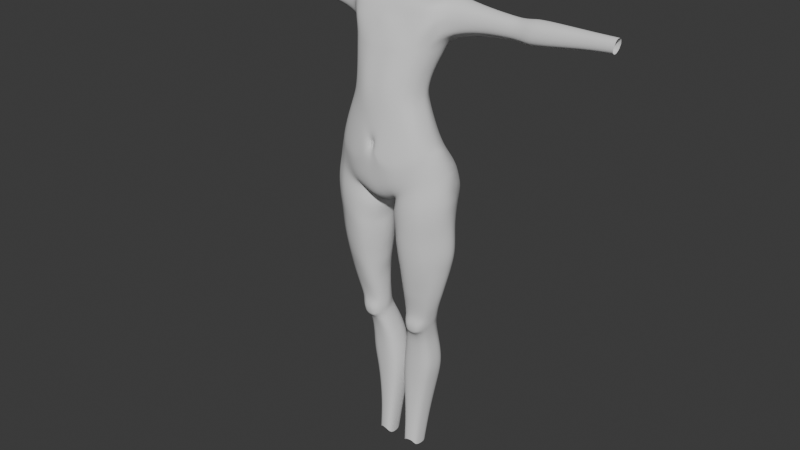 # Source: StylizedCharaBlendAlong22.blend  (saved by Blender 5.0.118; exported with 4.5.12 LTS)
import bpy
from mathutils import Matrix  # noqa: F401  (used for matrix-valued properties, if any)

bpy.ops.wm.read_factory_settings(use_empty=True)
scene = bpy.context.scene
scene.name = 'Scene'

# ---- collections
col_reference_images = bpy.data.collections.new('Reference images'); scene.collection.children.link(col_reference_images)
col_mesh = bpy.data.collections.new('Mesh'); scene.collection.children.link(col_mesh)

# ---- world
world_world = bpy.data.worlds.new('World'); scene.world = world_world
world_world.use_nodes = True; world_world.node_tree.nodes.clear()
_N = world_world.node_tree.nodes; _L = world_world.node_tree.links
n0 = _N.new('ShaderNodeOutputWorld'); n0.name = 'World Output'; n0.location = (200, 100)
n1 = _N.new('ShaderNodeBackground'); n1.name = 'Background'; n1.location = (-200, 100)
n1.inputs[0].default_value = (0.05088, 0.05088, 0.05088, 1.0)
_L.new(n1.outputs[0], n0.inputs[0])
n0.is_active_output = True
world_world.color = (0.05088, 0.05088, 0.05088)
world_world.sun_shadow_jitter_overblur = 0.0

# ---- meshes
me_cylinder = bpy.data.meshes.new('Cylinder')
me_cylinder.from_pydata([(3.505e-07, 0.6486, -1.5), (-1.174e-08, 0.7866, 1.124), (0.5234, 0.7797, 1.157), (0.7527, 0.6677, 1.218), (1.152, 0.502, -1.3), (1.036, 0.4866, 1.337), (1.328, -0.01377, -1.07), (1.116, 0.2911, 1.437), (1.216, -0.3473, -1.17), (1.058, 0.07476, 1.493), (0.9233, -0.6022, -1.389), (0.7438, -0.322, 1.296), (0.5135, -0.7313, -1.714), (0.5376, -0.4267, 1.297), (2.253e-08, -0.7658, -1.884), (-2.633e-13, -0.4945, 1.288), (-4.816e-07, 0.4617, -0.4658), (0.5191, 0.4121, -0.4094), (0.7744, 0.2547, -0.3688), (0.9322, 0.01215, -0.3372), (0.9847, -0.1694, -0.3307), (0.9272, -0.4661, -0.4242), (0.7791, -0.6147, -0.5061), (0.5383, -0.7376, -0.6016), (-3.275e-10, -0.8241, -0.8921), (1.608e-07, 0.5738, 0.5819), (0.418, 0.5094, 0.5983), (0.6102, 0.3875, 0.6682), (0.7814, 0.1625, 0.7053), (0.8334, -0.002108, 0.7021), (0.7812, -0.249, 0.6832), (0.6046, -0.4995, 0.6598), (0.4521, -0.5988, 0.6318), (3.04e-17, -0.6897, 0.6003), (0.4666, 0.3315, -0.0007493), (0.6661, 0.2081, 0.03722), (0.7744, 0.01983, 0.09757), (0.8325, -0.1352, 0.09741), (0.7747, -0.421, 0.04343), (0.6569, -0.5861, -0.04943), (0.475, -0.6935, -0.1323), (0.0, -0.7933, -0.1982), (3.917e-07, 0.3882, -0.07757), (-2.72e-07, 0.4151, 0.2052), (0.4113, 0.3516, 0.2429), (0.5823, 0.2359, 0.2967), (0.7214, 0.05888, 0.3404), (0.7941, -0.08712, 0.3383), (0.722, -0.3769, 0.2918), (0.5826, -0.5689, 0.2411), (0.4386, -0.6737, 0.1975), (0.0, -0.7747, 0.1602), (0.4771, 0.71, -1.089), (0.7482, 0.6113, -1.031), (1.027, 0.4106, -1.032), (1.253, -0.05646, -0.7511), (1.109, -0.3854, -0.8969), (0.9008, -0.6165, -1.064), (0.5729, -0.7834, -1.242), (-7.027e-09, -0.8113, -1.375), (-4.56e-07, 0.6704, -1.193), (1.267e-07, 0.104, -2.098), (0.1704, 0.01836, -2.009), (-5.873e-08, -0.3917, -2.074), (0.3025, -0.4012, -1.919), (-2.292e-07, 0.4359, -1.774), (0.09573, 0.2778, -2.065), (0.571, 0.5976, -3.116), (0.9482, 0.7061, -3.041), (1.286, 0.3315, -3.052), (1.485, 0.06875, -3.086), (1.29, -0.2711, -3.087), (0.9665, -0.5233, -3.126), (0.4901, -0.6268, -3.18), (0.1962, 0.05281, -3.203), (0.2283, -0.285, -3.201), (0.3186, 0.3466, -3.172), (0.5856, 0.5819, -2.724), (0.3355, 0.3481, -2.777), (1.24, 0.3422, -2.581), (0.9252, 0.7956, -2.646), (0.1332, 0.02159, -2.817), (0.2179, -0.3415, -2.803), (0.4802, -0.6776, -2.778), (0.9434, -0.5788, -2.664), (1.309, -0.2977, -2.588), (1.471, 0.04381, -2.542), (0.5454, 0.4636, -3.979), (0.8929, 0.5701, -4.004), (1.148, 0.2054, -3.935), (1.244, 0.02348, -3.925), (1.126, -0.2075, -3.948), (0.892, -0.3487, -3.971), (0.5068, -0.4577, -4.0), (0.3147, 0.009673, -3.967), (0.321, -0.2408, -3.969), (0.3695, 0.2265, -3.998), (0.2712, 0.3947, -2.413), (0.8566, 0.7047, -2.335), (0.1609, -0.4331, -2.275), (0.9369, -0.6509, -1.982), (1.312, -0.3897, -1.874), (1.491, -0.05464, -1.805), (0.5398, 0.643, -2.423), (1.181, 0.5569, -2.122), (0.1632, -0.01889, -2.337), (0.5107, -0.6941, -2.135), (0.4925, 0.3774, -4.465), (0.1096, 0.3137, -2.221), (0.2436, -0.3167, -2.111), (0.9111, -0.6124, -1.628), (1.273, -0.3393, -1.46), (1.427, 0.01104, -1.446), (1.231, 0.5689, -1.735), (0.07538, 0.01757, -2.133), (0.4619, -0.6759, -1.849), (0.8276, 0.3967, -4.437), (1.008, 0.1745, -4.474), (1.056, 0.03898, -4.482), (0.9742, -0.163, -4.471), (0.7987, -0.2629, -4.452), (0.5025, -0.3142, -4.448), (0.3073, 0.01381, -4.459), (0.3332, -0.1971, -4.453), (0.3459, 0.1863, -4.464), (0.006699, 0.7386, -1.635), (0.2506, 0.8334, 1.135), (0.2767, -0.7525, -1.811), (0.2892, -0.4841, 1.325), (0.2964, -0.8073, -0.6779), (0.1849, 0.451, -0.4065), (0.2469, -0.7203, 0.4976), (0.1482, 0.5685, 0.5628), (0.1354, 0.3725, 0.02672), (0.2344, -0.7679, -0.2497), (0.1007, 0.387, 0.2627), (0.2444, -0.7519, 0.156), (0.2075, 0.7471, -1.173), (0.2667, -0.8323, -1.222), (0.1064, 0.08608, -2.037), (0.1894, -0.336, -2.101), (0.01949, 0.4628, -1.969), (0.5815, 0.589, -2.531), (1.231, 0.4068, -2.342), (0.1818, -0.01429, -2.631), (0.5244, -0.6787, -2.524), (0.3191, 0.3467, -2.596), (0.9067, 0.7424, -2.464), (0.2385, -0.3946, -2.621), (0.9423, -0.6206, -2.396), (1.315, -0.3522, -2.328), (1.463, 0.003815, -2.261), (0.4565, 0.3824, -4.774), (0.79, 0.4263, -4.765), (0.9365, 0.1858, -4.812), (0.9358, 0.07288, -4.807), (0.873, -0.1317, -4.77), (0.729, -0.2363, -4.688), (0.5081, -0.2628, -4.684), (0.2981, 0.0227, -4.805), (0.3527, -0.1691, -4.765), (0.3295, 0.1753, -4.816), (0.4469, 0.4078, -4.92), (0.7641, 0.4657, -4.949), (0.8905, 0.1917, -4.943), (0.8916, 0.08242, -4.943), (0.8583, -0.09114, -4.95), (0.6802, -0.2639, -4.826), (0.7854, -0.218, -4.882), (0.3047, 0.03009, -4.932), (0.3311, -0.1238, -4.946), (0.3431, 0.1796, -4.934), (0.4406, 0.4647, -5.054), (0.7427, 0.4308, -5.067), (0.8709, 0.2282, -5.046), (0.8683, 0.1203, -5.053), (0.8069, -0.06842, -5.119), (0.6556, -0.1288, -5.227), (0.4447, -0.1588, -5.222), (0.3165, 0.09047, -5.043), (0.339, -0.09352, -5.115), (0.3549, 0.2389, -5.04), (0.381, 0.5866, -5.347), (0.6851, 0.5527, -5.357), (0.815, 0.3686, -5.37), (0.8145, 0.2418, -5.372), (0.7833, 0.03223, -5.382), (0.6449, -0.05375, -5.412), (0.3622, -0.1035, -5.403), (0.2315, 0.2193, -5.364), (0.2422, 0.007643, -5.376), (0.2674, 0.3822, -5.365), (0.2554, 0.7306, -6.817), (0.5417, 0.7127, -6.809), (0.7058, 0.5553, -6.75), (0.7397, 0.3801, -6.746), (0.6857, 0.1379, -6.733), (0.5228, 0.02545, -6.782), (0.2298, -0.01279, -6.791), (0.06706, 0.3455, -6.783), (0.07772, 0.09979, -6.763), (0.1001, 0.5598, -6.779), (0.8164, 0.5258, -5.89), (0.6357, 0.7026, -5.907), (0.1038, 0.3047, -5.898), (0.1234, 0.07835, -5.894), (0.2824, -0.03843, -5.908), (0.6163, 0.002757, -5.91), (0.8377, 0.3308, -5.89), (0.3098, 0.7224, -5.905), (0.1467, 0.531, -5.894), (0.7954, 0.1069, -5.892), (0.2801, 0.5887, -7.589), (0.4816, 0.5723, -7.589), (0.5848, 0.4333, -7.598), (0.5973, 0.3006, -7.595), (0.5657, 0.1063, -7.585), (0.464, 0.01068, -7.571), (0.2588, -0.02348, -7.572), (0.1572, 0.2705, -7.611), (0.1656, 0.06938, -7.593), (0.1819, 0.4399, -7.604), (0.3014, 0.4468, -8.215), (0.4565, 0.4352, -8.216), (0.5537, 0.3036, -8.34), (0.5606, 0.1813, -8.336), (0.5376, 0.01767, -8.33), (0.4399, -0.04684, -8.204), (0.2829, -0.0729, -8.202), (0.1864, 0.1562, -8.347), (0.1947, -0.01697, -8.332), (0.2089, 0.309, -8.342), (0.8193, 0.5599, -6.263), (0.06831, 0.3324, -6.289), (0.2519, -0.02583, -6.279), (0.8416, 0.3636, -6.26), (0.2791, 0.7567, -6.293), (0.7996, 0.1223, -6.255), (0.616, 0.7383, -6.287), (0.07984, 0.0893, -6.276), (0.597, 0.01289, -6.273), (0.1041, 0.5644, -6.283), (0.5259, -0.2797, -4.823), (0.4152, -0.2438, -4.879), (0.7945, -0.1899, -4.989), (0.3885, -0.2112, -4.989), (0.7527, -0.1828, -5.099), (0.6419, -0.2039, -5.163), (0.4956, -0.2193, -5.161), (0.4073, -0.1989, -5.1), (0.6469, -0.2823, -4.928), (0.7176, -0.2588, -4.95), (0.5392, -0.2925, -4.925), (0.4708, -0.2762, -4.944), (0.717, -0.2479, -5.018), (0.4586, -0.2623, -5.016), (0.7029, -0.2374, -5.09), (0.629, -0.2521, -5.11), (0.5241, -0.2613, -5.108), (0.4597, -0.2485, -5.089), (0.6335, -0.2739, -5.023), (0.5342, -0.2821, -5.021), (0.5662, 0.4833, -3.73), (0.9243, 0.6337, -3.709), (0.3617, 0.267, -3.739), (0.2549, 0.02669, -3.707), (0.9327, -0.4002, -3.728), (1.202, -0.2146, -3.676), (1.209, 0.2494, -3.663), (0.2881, -0.2509, -3.721), (0.5216, -0.5194, -3.779), (1.314, 0.04327, -3.662), (0.5727, 0.524, -3.467), (0.2491, 0.04526, -3.456), (1.248, -0.2274, -3.435), (0.2603, -0.2597, -3.481), (0.9571, -0.4549, -3.474), (0.3455, 0.3123, -3.492), (0.9435, 0.6522, -3.447), (1.248, 0.299, -3.418), (0.5188, -0.5713, -3.516), (1.369, 0.06387, -3.427), (0.8681, 0.5119, -4.166), (0.5271, 0.4245, -4.183), (0.3646, 0.2087, -4.174), (0.3208, 0.00849, -4.158), (0.8571, -0.3128, -4.191), (1.055, -0.1982, -4.167), (1.097, 0.1884, -4.153), (0.3296, -0.2263, -4.161), (0.509, -0.4043, -4.199), (1.173, 0.02261, -4.183), (0.6518, 0.6429, -5.637), (0.1743, 0.05224, -5.646), (0.6298, -0.0163, -5.653), (0.1973, 0.4706, -5.642), (0.8121, 0.4616, -5.644), (0.1568, 0.2722, -5.643), (0.3125, -0.06607, -5.645), (0.8242, 0.296, -5.645), (0.3393, 0.6692, -5.63), (0.7857, 0.07734, -5.649), (1.737e-09, -0.8424, -1.064), (0.0, -0.7989, -0.4607), (0.117, -0.8304, -0.6994), (0.1078, -0.8631, -0.9136), (0.09728, -0.8079, -0.5452), (0.0, -0.7808, -0.5886), (0.05255, -0.7832, -0.7107), (0.04844, -0.8053, -0.7919), (0.04755, -0.773, -0.6422), (4.425e-11, -0.8028, -0.8221), (0.0, -0.7698, -0.6375), (0.03337, -0.7697, -0.7172), (0.03161, -0.7874, -0.7749), (0.03204, -0.7645, -0.6597), (-3.815e-12, -0.7855, -0.7714), (1.577e-13, -0.7706, -0.6849), (0.03314, -0.7655, -0.7157), (0.03842, -0.7783, -0.7765), (0.03447, -0.7605, -0.6586), (1.341, 0.2475, -1.973), (1.285, 0.3033, -1.554), (1.24, 0.2585, -1.2), (0.7802, 0.8685, -1.541), (0.4332, 0.8922, -1.466), (0.6218, 0.8594, -1.422), (0.7705, 0.8127, -1.401), (0.2207, 0.8394, -2.188), (0.6567, 0.9264, -2.122), (0.4321, 0.9093, -2.183), (0.8229, 0.8961, -2.047), (0.09567, 0.7428, -2.094), (0.8183, 0.9066, -1.903), (0.03073, 0.819, -1.714), (0.2521, 0.9088, -1.525), (0.02967, 0.7055, -1.983), (0.4136, 0.9593, -1.642), (0.6021, 0.9382, -1.592), (0.2385, 0.918, -2.026), (0.6256, 0.965, -1.959), (0.4209, 0.9628, -2.009), (0.09622, 0.845, -2.01), (0.1072, 0.9185, -1.71), (0.2405, 0.9581, -1.683), (0.08175, 0.5575, -2.164), (0.1217, 0.8846, -1.595), (0.1105, 0.8288, -1.442), (0.4573, 0.8043, -1.287), (0.6808, 0.7562, -1.247), (0.8875, 0.7034, -1.266), (0.2405, 0.8381, -1.358), (0.9525, 0.7316, -1.444), (1.012, 0.7807, -1.853), (0.9645, 0.7899, -2.086), (0.2222, 0.6697, -2.308), (0.4712, 0.7985, -2.33), (0.7449, 0.8398, -2.25), (0.1067, 0.913, -1.869), (5.067e-07, 0.5949, -0.9378), (0.4884, 0.6084, -0.9047), (0.7705, 0.4573, -0.8218), (1.001, 0.2418, -0.822), (1.127, -0.087, -0.6804), (1.095, -0.4008, -0.84), (0.8784, -0.6233, -0.916), (0.5765, -0.7849, -1.023), (0.1688, 0.6848, -1.079), (0.2861, -0.8498, -1.081), (0.04707, -0.7982, -0.7794), (0.1124, -0.8571, -0.8535), (0.02505, -0.7793, -0.7713), (0.01853, -0.7744, -0.7719), (0.6057, 0.9782, -1.78), (0.4135, 0.9893, -1.829), (0.2461, 0.9707, -1.859), (0.7924, 0.9152, -1.725), (0.9806, 0.7724, -1.646), (0.01823, 0.7621, -1.856), (-0.007381, 0.6319, -1.823), (1.2, 0.5109, -1.503), (1.39, 0.06508, -1.261), (1.118, 0.8062, 1.865), (1.136, 0.6651, 2.077), (1.163, 0.4499, 2.183), (1.149, 0.2158, 2.112), (1.154, 0.1428, 2.047), (1.106, 0.04696, 1.702), (4.955e-12, -0.36, 1.673), (1.782e-09, -0.0647, 2.067), (-9.83e-09, 0.1373, 2.263), (-1.065e-08, 0.8147, 2.389), (-1.969e-10, 0.8655, 2.13), (-1.33e-11, 0.9256, 1.829), (0.5125, 0.981, 1.918), (0.5923, 0.7989, 2.094), (0.6168, 0.4705, 2.184), (0.6077, 0.09724, 2.138), (0.6208, -0.07369, 2.062), (0.6101, -0.3086, 1.603), (0.4648, 0.9964, 1.574), (0.2537, 0.8292, 2.121), (0.1535, 0.995, 1.925), (0.2694, 0.5644, 2.303), (0.2773, 0.1741, 2.208), (0.3262, -0.07639, 2.073), (0.3268, -0.326, 1.612), (0.7744, 0.9401, 1.926), (0.8602, 0.7675, 2.087), (0.9084, 0.4543, 2.187), (0.8741, 0.09481, 2.119), (0.8813, -0.04806, 2.056), (0.8537, -0.2467, 1.603), (0.7493, 0.9653, 1.77), (1.352e-10, 0.9359, 1.654), (1.074, 0.8083, 1.67), (1.137, 0.05523, 1.839), (-1.238e-11, -0.2535, 1.786), (0.619, -0.2367, 1.769), (0.3189, -0.2468, 1.773), (0.8652, -0.1847, 1.774), (1.147, 0.09214, 1.958), (-1.693e-10, -0.1517, 1.954), (0.6162, -0.1605, 1.942), (0.2701, -0.1614, 1.947), (0.8781, -0.1279, 1.941), (1.16, 0.3224, 2.172), (0.6279, 0.2732, 2.173), (0.3448, 0.3407, 2.269), (0.9052, 0.2671, 2.171), (1.152, 0.5665, 2.141), (1.954e-09, 0.8503, 2.26), (0.609, 0.6508, 2.146), (0.258, 0.7135, 2.206), (0.8862, 0.6311, 2.144), (1.133, 0.7575, 1.999), (-7.752e-12, 0.8999, 1.991), (0.5579, 0.9006, 2.01), (0.1879, 0.9217, 2.032), (0.8264, 0.8605, 2.006), (0.9011, 0.5771, 1.282), (1.049, -0.493, -1.295), (0.887, -0.1555, 1.343), (0.8426, -0.5511, -0.471), (0.842, 0.1508, -0.3552), (0.6951, -0.3928, 0.6772), (0.7008, 0.2866, 0.6995), (0.7125, 0.1275, 0.06307), (0.7074, -0.5154, -0.009659), (0.6419, 0.1601, 0.3154), (0.6423, -0.4867, 0.2628), (0.8678, 0.5253, -1.032), (0.99, -0.5175, -0.9921), (1.093, 0.5457, -3.046), (1.105, -0.4153, -3.109), (1.1, -0.4584, -2.631), (1.06, 0.6014, -2.618), (1.002, 0.4139, -3.975), (0.9922, -0.2882, -3.961), (0.9954, 0.6414, -2.244), (1.097, -0.539, -1.936), (1.066, -0.4954, -1.556), (0.9048, 0.3015, -4.452), (0.8739, -0.2201, -4.46), (1.046, 0.5987, -2.412), (1.102, -0.5056, -2.367), (0.8527, 0.3233, -4.785), (0.7907, -0.1915, -4.723), (0.8182, 0.3483, -4.946), (0.6894, -0.1949, -5.135), (0.7976, 0.344, -5.058), (0.7204, -0.1029, -5.181), (0.7252, -0.2442, -4.85), (0.7407, 0.4738, -5.363), (0.7042, -0.01692, -5.399), (0.612, 0.6453, -6.784), (0.5926, 0.0736, -6.761), (0.693, 0.04738, -5.902), (0.7131, 0.6269, -5.9), (0.5258, 0.5128, -7.592), (0.5075, 0.05162, -7.577), (0.4981, 0.3788, -8.269), (0.4818, -0.01921, -8.258), (0.6838, 0.05974, -6.265), (0.703, 0.6619, -6.277), (0.6606, -0.2458, -5.101), (0.6772, -0.2722, -4.937), (0.6693, -0.2628, -5.021), (1.046, 0.4691, -3.689), (1.048, -0.3207, -3.706), (1.082, -0.3574, -3.457), (1.074, 0.501, -3.434), (0.9663, 0.3734, -4.16), (0.942, -0.2637, -4.18), (0.7204, 0.5653, -5.64), (0.6966, 0.02381, -5.651), (0.6855, 0.8394, -1.413), (0.7279, 0.9134, -2.09), (0.6784, 0.9083, -1.57), (0.7081, 0.94, -1.935), (0.7694, 0.7336, -1.255), (0.8389, 0.8185, -2.18), (0.8691, 0.365, -0.8219), (0.9711, -0.528, -0.8834), (0.6857, 0.9512, -1.757), (0.9724, 0.8664, 1.929), (1.034, 0.7147, 2.089), (1.066, 0.4529, 2.201), (1.033, 0.1615, 2.112), (1.024, 0.06261, 2.051), (0.9928, -0.07802, 1.67), (0.9518, 0.8886, 1.77), (1.018, -0.05352, 1.809), (1.02, 0.001647, 1.953), (1.061, 0.2997, 2.18), (1.051, 0.5991, 2.16), (1.019, 0.8005, 2.01), (4.194e-08, 0.1373, 2.316), (4.528e-08, 0.7874, 2.481), (0.219, 0.5558, 2.469), (0.2178, 0.2177, 2.373), (0.2828, 0.3509, 2.431), (0.2969, 0.342, 2.643), (0.2071, 0.2104, 2.63), (0.2281, 0.5448, 2.633), (-1.742e-07, 0.8018, 2.605), (-1.615e-07, 0.1373, 2.56), (0.7751, 0.765, 1.193), (1.078, 0.7157, 1.434), (3.342e-09, 0.8874, 1.315), (0.4845, 0.8613, 1.159), (0.1841, 0.9726, 1.353), (0.9292, 0.6726, 1.304), (-8.037e-08, 0.6928, 0.8851), (0.4792, 0.6632, 0.9097), (0.6954, 0.5392, 0.9824), (0.895, 0.3005, 1.027), (0.9247, 0.135, 1.035), (0.8957, -0.09423, 1.077), (0.6825, -0.4002, 1.015), (0.4999, -0.5026, 1.004), (6.131e-16, -0.5805, 0.9852), (0.2706, -0.5882, 0.9605), (0.2006, 0.7258, 0.8839), (0.8025, -0.2601, 1.049), (0.812, 0.4351, 1.031), (3.372e-08, 0.7397, 1.005), (0.5033, 0.7239, 1.032), (0.729, 0.599, 1.106), (0.9357, 0.3701, 1.184), (0.9829, 0.1991, 1.199), (0.9373, -0.01554, 1.254), (0.7131, -0.3611, 1.156), (0.5188, -0.4647, 1.15), (-1.099e-14, -0.5375, 1.137), (0.2799, -0.5362, 1.143), (0.2212, 0.7879, 1.01), (0.8447, -0.2078, 1.196), (0.8558, 0.4936, 1.161), (0.9377, 0.8649, 1.632), (0.4863, 1.009, 1.756), (0.7327, 0.9446, 1.598), (0.141, 1.019, 1.753), (0.1347, 1.003, 1.577), (-7.62e-10, 0.9209, 1.498), (0.9428, 0.846, 1.404), (0.2168, 0.8788, 1.197), (0.477, 0.9879, 1.33), (0.7485, 0.9282, 1.364), (0.237, 0.9428, 1.24), (0.4435, 0.9172, 1.232), (0.7147, 0.8486, 1.269), (0.8823, 0.7665, 1.342), (2.297, 0.4475, 1.569), (2.339, 0.3366, 1.603), (2.354, 0.2384, 1.658), (2.213, 0.6095, 1.836), (2.325, 0.5573, 1.971), (2.4, 0.4275, 2.026), (2.397, 0.2962, 1.994), (2.4, 0.2504, 1.956), (2.372, 0.1988, 1.748), (2.215, 0.6001, 1.734), (2.389, 0.1982, 1.833), (2.398, 0.218, 1.903), (2.4, 0.358, 2.02), (2.378, 0.495, 2.01), (2.238, 0.5919, 1.917), (2.254, 0.552, 1.637), (1.811, 0.5094, 2.053), (1.799, 0.5732, 2.008), (1.784, 0.1653, 1.758), (1.805, 0.1693, 1.854), (1.787, 0.617, 1.945), (1.772, 0.6363, 1.857), (1.745, 0.6337, 1.734), (1.722, 0.5803, 1.609), (1.712, 0.4548, 1.472), (1.757, 0.3263, 1.589), (1.761, 0.2018, 1.644), (1.814, 0.1934, 1.933), (1.818, 0.4322, 2.073), (1.817, 0.2294, 1.993), (1.809, 0.2795, 2.033), (1.816, 0.3514, 2.065), (2.881, 0.4565, 1.531), (2.922, 0.3231, 1.571), (2.928, 0.1948, 1.63), (2.939, 0.6468, 1.85), (2.967, 0.5808, 2.008), (2.987, 0.4337, 2.077), (2.979, 0.2747, 2.035), (2.986, 0.2222, 1.992), (2.952, 0.1555, 1.748), (2.911, 0.6434, 1.722), (2.973, 0.1595, 1.848), (2.983, 0.1845, 1.93), (2.985, 0.3495, 2.068), (2.98, 0.5142, 2.055), (2.955, 0.6264, 1.943), (2.886, 0.5819, 1.597), (4.493, 0.4308, 1.75), (4.514, 0.3545, 1.77), (4.519, 0.2836, 1.806), (4.524, 0.5388, 1.929), (4.541, 0.5012, 2.02), (4.552, 0.4177, 2.058), (4.547, 0.3276, 2.035), (4.551, 0.2975, 2.01), (4.532, 0.2598, 1.871), (4.509, 0.5361, 1.857), (4.544, 0.2619, 1.928), (4.55, 0.276, 1.975), (4.55, 0.3699, 2.054), (4.548, 0.4634, 2.046), (4.533, 0.527, 1.982), (4.495, 0.5009, 1.787), (3.972, 0.2428, 1.848), (3.986, 0.2456, 1.911), (3.974, 0.5432, 1.972), (3.964, 0.5559, 1.914), (3.946, 0.5545, 1.832), (3.93, 0.5157, 1.751), (3.925, 0.4345, 1.707), (3.954, 0.3502, 1.736), (3.956, 0.2662, 1.771), (3.982, 0.514, 2.014), (3.992, 0.2616, 1.964), (3.994, 0.4202, 2.057), (3.99, 0.4716, 2.043), (3.994, 0.2855, 2.004), (3.988, 0.3186, 2.03), (3.993, 0.3665, 2.052), (2.587, 0.2264, 1.902), (2.589, 0.2566, 1.951), (2.583, 0.2984, 1.985), (2.588, 0.3587, 2.012), (2.591, 0.4262, 2.018), (2.585, 0.4907, 2.0), (2.584, 0.5382, 1.977), (2.562, 0.2029, 1.755), (2.579, 0.2063, 1.835), (2.232, 0.6333, 1.758), (2.348, 0.6001, 1.945), (2.239, 0.6346, 1.832), (2.508, 0.5301, 1.614), (2.5, 0.4467, 1.578), (2.538, 0.3389, 1.613), (2.541, 0.2329, 1.658), (2.794, 0.2046, 1.916), (2.789, 0.2861, 2.011), (2.791, 0.5032, 2.028), (2.765, 0.1782, 1.751), (2.817, 0.6072, 1.907), (2.785, 0.6128, 1.722), (2.699, 0.4514, 1.552), (2.796, 0.2386, 1.973), (2.795, 0.3539, 2.041), (2.797, 0.4302, 2.048), (2.782, 0.5591, 1.981), (2.784, 0.1819, 1.841), (2.817, 0.6231, 1.822), (2.705, 0.5548, 1.622), (2.738, 0.3306, 1.591), (2.743, 0.213, 1.643), (2.264, 0.6249, 1.894), (2.269, 0.6077, 1.676), (2.533, 0.5923, 1.936), (2.457, 0.5883, 1.657), (2.707, 0.6224, 1.865), (2.682, 0.6315, 1.728), (2.67, 0.6013, 1.917), (2.708, 0.633, 1.799), (2.613, 0.6068, 1.667), (2.312, 0.6454, 1.78), (2.392, 0.6383, 1.894), (2.317, 0.6509, 1.828), (2.33, 0.6414, 1.872), (2.354, 0.654, 1.745), (2.499, 0.6368, 1.888), (2.461, 0.6522, 1.725), (2.637, 0.6402, 1.834), (2.615, 0.6586, 1.747), (2.59, 0.6416, 1.864), (2.631, 0.6494, 1.79), (2.565, 0.6535, 1.723), (2.478, 0.676, 1.812), (2.38, 0.6699, 1.822), (2.568, 0.6717, 1.799)], [], [(556, 126, 2, 547), (547, 2, 3, 548), (558, 440, 5, 549), (549, 5, 7, 550), (550, 7, 9, 551), (557, 442, 11, 552), (552, 11, 13, 553), (555, 128, 15, 554), (368, 129, 304, 370), (365, 22, 23, 366), (503, 443, 22, 365), (363, 20, 21, 364), (362, 19, 20, 363), (502, 444, 19, 362), (360, 17, 18, 361), (367, 130, 17, 360), (136, 131, 33, 51), (49, 31, 32, 50), (450, 445, 31, 49), (47, 29, 30, 48), (46, 28, 29, 47), (449, 446, 28, 46), (44, 26, 27, 45), (135, 132, 26, 44), (130, 133, 34, 17), (17, 34, 35, 18), (444, 447, 36, 19), (19, 36, 37, 20), (20, 37, 38, 21), (443, 448, 39, 22), (22, 39, 40, 23), (134, 41, 303, 306), (133, 135, 44, 34), (34, 44, 45, 35), (447, 449, 46, 36), (36, 46, 47, 37), (37, 47, 48, 38), (448, 450, 49, 39), (39, 49, 50, 40), (134, 136, 51, 41), (4, 54, 55, 6, 323), (6, 55, 56, 8), (441, 452, 57, 10), (10, 57, 58, 12), (127, 138, 59, 14), (140, 64, 12, 127), (141, 66, 62, 139), (139, 62, 64, 140), (78, 77, 67, 76), (456, 79, 69, 453), (82, 81, 74, 75), (77, 80, 68, 67), (81, 78, 76, 74), (84, 83, 73, 72), (83, 82, 75, 73), (455, 84, 72, 454), (86, 85, 71, 70), (79, 86, 70, 69), (143, 151, 86, 79), (151, 150, 85, 86), (465, 149, 84, 455), (145, 148, 82, 83), (149, 145, 83, 84), (144, 146, 78, 81), (148, 144, 81, 82), (464, 143, 79, 456), (146, 142, 77, 78), (262, 263, 88, 87), (265, 264, 96, 94), (489, 266, 92, 458), (488, 268, 89, 457), (269, 265, 94, 95), (266, 270, 93, 92), (268, 271, 90, 89), (264, 262, 87, 96), (270, 269, 95, 93), (271, 267, 91, 90), (109, 114, 105, 99), (142, 103, 98, 147), (114, 108, 97, 105), (110, 115, 106, 100), (115, 109, 99, 106), (461, 110, 100, 460), (112, 111, 101, 102), (113, 322, 112, 102, 321, 104), (380, 381, 112, 322, 113), (6, 8, 111, 112, 381), (441, 10, 110, 461), (12, 64, 109, 115), (10, 12, 115, 110), (62, 66, 108, 114), (64, 62, 114, 109), (283, 282, 116, 107), (285, 284, 124, 122), (493, 286, 120, 463), (492, 288, 117, 462), (289, 285, 122, 123), (286, 290, 121, 120), (288, 291, 118, 117), (284, 283, 107, 124), (290, 289, 123, 121), (291, 287, 119, 118), (0, 125, 379, 141, 65), (61, 139, 140, 63), (65, 141, 139, 61), (63, 140, 127, 14), (12, 58, 138, 127), (0, 60, 137, 347, 125), (40, 50, 136, 134), (42, 43, 135, 133), (23, 40, 134, 129), (16, 42, 133, 130), (43, 25, 132, 135), (50, 32, 131, 136), (359, 16, 130, 367), (366, 23, 129, 368), (553, 13, 128, 555), (546, 1, 126, 556), (77, 142, 147, 80), (97, 103, 142, 146), (459, 104, 143, 464), (99, 105, 144, 148), (105, 97, 146, 144), (100, 106, 145, 149), (106, 99, 148, 145), (460, 100, 149, 465), (102, 101, 150, 151), (104, 321, 102, 151, 143), (123, 122, 159, 160), (120, 121, 158, 157), (117, 118, 155, 154), (124, 107, 152, 161), (121, 123, 160, 158), (107, 116, 153, 152), (118, 119, 156, 155), (122, 124, 161, 159), (463, 120, 157, 467), (462, 117, 154, 466), (155, 156, 166, 165), (152, 153, 163, 162), (159, 161, 171, 169), (166, 156, 168, 244), (466, 154, 164, 468), (160, 159, 169, 170), (170, 180, 249, 245), (154, 155, 165, 164), (161, 152, 162, 171), (157, 158, 242, 167), (162, 163, 173, 172), (169, 171, 181, 179), (471, 176, 246, 469), (468, 164, 174, 470), (170, 169, 179, 180), (158, 160, 243, 242), (164, 165, 175, 174), (171, 162, 172, 181), (180, 178, 248, 249), (165, 166, 176, 175), (471, 177, 187, 474), (470, 174, 184, 473), (180, 179, 189, 190), (177, 178, 188, 187), (174, 175, 185, 184), (181, 172, 182, 191), (178, 180, 190, 188), (175, 176, 186, 185), (172, 173, 183, 182), (179, 181, 191, 189), (484, 232, 194, 475), (239, 233, 199, 200), (240, 234, 198, 197), (232, 235, 195, 194), (241, 236, 192, 201), (234, 239, 200, 198), (235, 237, 196, 195), (236, 238, 193, 192), (233, 241, 201, 199), (483, 240, 197, 476), (495, 294, 207, 477), (297, 295, 210, 204), (300, 292, 203, 209), (299, 301, 211, 208), (298, 293, 205, 206), (295, 300, 209, 210), (296, 299, 208, 202), (294, 298, 206, 207), (293, 297, 204, 205), (494, 296, 202, 478), (200, 199, 219, 220), (197, 198, 218, 217), (194, 195, 215, 214), (201, 192, 212, 221), (198, 200, 220, 218), (195, 196, 216, 215), (192, 193, 213, 212), (199, 201, 221, 219), (476, 197, 217, 480), (475, 194, 214, 479), (214, 215, 225, 224), (221, 212, 222, 231), (218, 220, 230, 228), (215, 216, 226, 225), (212, 213, 223, 222), (219, 221, 231, 229), (480, 217, 227, 482), (479, 214, 224, 481), (220, 219, 229, 230), (217, 218, 228, 227), (477, 207, 240, 483), (204, 210, 241, 233), (209, 203, 238, 236), (208, 211, 237, 235), (206, 205, 239, 234), (210, 209, 236, 241), (202, 208, 235, 232), (207, 206, 234, 240), (205, 204, 233, 239), (478, 202, 232, 484), (467, 157, 167, 472), (160, 170, 245, 243), (176, 166, 244, 246), (178, 177, 247, 248), (167, 242, 252, 250), (245, 249, 259, 255), (243, 245, 255, 253), (242, 243, 253, 252), (244, 168, 251, 254), (249, 248, 258, 259), (472, 167, 250, 486), (248, 247, 257, 258), (246, 244, 254, 256), (469, 246, 256, 485), (261, 260, 250, 252), (487, 254, 251, 486), (261, 255, 259, 258), (252, 253, 255, 261), (485, 256, 254, 487), (258, 257, 260, 261), (281, 274, 267, 271), (280, 275, 269, 270), (277, 272, 262, 264), (279, 281, 271, 268), (276, 280, 270, 266), (275, 273, 265, 269), (491, 279, 268, 488), (490, 276, 266, 489), (273, 277, 264, 265), (272, 278, 263, 262), (67, 68, 278, 272), (74, 76, 277, 273), (454, 72, 276, 490), (453, 69, 279, 491), (75, 74, 273, 275), (72, 73, 280, 276), (69, 70, 281, 279), (76, 67, 272, 277), (73, 75, 275, 280), (70, 71, 274, 281), (90, 91, 287, 291), (93, 95, 289, 290), (96, 87, 283, 284), (89, 90, 291, 288), (92, 93, 290, 286), (95, 94, 285, 289), (457, 89, 288, 492), (458, 92, 286, 493), (94, 96, 284, 285), (87, 88, 282, 283), (473, 184, 296, 494), (190, 189, 297, 293), (187, 188, 298, 294), (184, 185, 299, 296), (191, 182, 300, 295), (188, 190, 293, 298), (185, 186, 301, 299), (182, 183, 292, 300), (189, 191, 295, 297), (474, 187, 294, 495), (302, 305, 309, 24), (306, 303, 307, 310), (129, 134, 306, 304), (59, 138, 305, 302), (370, 304, 308, 369), (304, 306, 310, 308), (24, 309, 314, 311), (369, 308, 313, 371), (308, 310, 315, 313), (310, 307, 312, 315), (313, 315, 320, 318), (311, 314, 319, 316), (371, 313, 318, 372), (315, 312, 317, 320), (317, 316, 319, 372, 318, 320), (356, 355, 328, 330), (347, 137, 351), (501, 357, 329, 497), (377, 353, 333, 376), (141, 336, 332, 345), (357, 356, 330, 329), (379, 125, 334, 378), (351, 348, 325, 335), (355, 345, 332, 328), (348, 349, 326, 325), (353, 354, 331, 333), (500, 350, 327, 496), (350, 352, 324, 327), (335, 325, 337, 344), (325, 326, 338, 337), (358, 343, 344, 375), (496, 327, 324, 498), (346, 335, 344, 343), (330, 328, 339, 341), (497, 329, 340, 499), (332, 336, 342), (329, 330, 341, 340), (328, 332, 342, 339), (373, 340, 341, 374), (375, 374, 341, 339), (504, 376, 333, 499), (378, 334, 343, 358), (334, 346, 343), (125, 347, 346, 334), (451, 54, 350, 500), (52, 53, 349, 348), (137, 52, 348, 351), (346, 347, 351, 335), (380, 113, 353, 377), (54, 4, 352, 350), (113, 104, 354, 353), (98, 103, 356, 357), (103, 97, 355, 356), (97, 108, 345, 355), (459, 98, 357, 501), (108, 66, 141, 345), (314, 371, 372, 319), (309, 369, 371, 314), (305, 370, 369, 309), (58, 366, 368, 138), (60, 359, 367, 137), (137, 367, 360, 52), (52, 360, 361, 53), (451, 502, 362, 54), (54, 362, 363, 55), (55, 363, 364, 56), (452, 503, 365, 57), (57, 365, 366, 58), (138, 368, 370, 305), (342, 358, 375, 339), (344, 337, 374, 375), (338, 373, 374, 337), (498, 324, 376, 504), (352, 377, 376, 324), (336, 378, 358, 342), (141, 379, 378, 336), (4, 380, 377, 352), (4, 323, 6, 381, 380), (394, 560, 562, 402), (433, 431, 391, 403), (438, 436, 392, 401), (404, 390, 389, 405), (419, 417, 388, 406), (420, 418, 399, 412), (410, 397, 398, 411), (439, 437, 395, 408), (429, 427, 397, 410), (434, 432, 396, 409), (413, 560, 394, 407), (418, 419, 406, 399), (397, 404, 405, 398), (437, 438, 401, 395), (427, 428, 404, 397), (432, 433, 403, 396), (562, 414, 393, 402), (511, 413, 407, 505), (515, 434, 409, 507), (514, 429, 410, 508), (516, 439, 408, 506), (508, 410, 411, 509), (512, 420, 412, 510), (565, 568, 561, 559), (128, 406, 388, 15), (13, 399, 406, 128), (11, 412, 399, 13), (568, 567, 400, 561), (400, 567, 531, 563), (442, 510, 412, 11), (513, 425, 420, 512), (423, 424, 419, 418), (425, 423, 418, 420), (424, 422, 417, 419), (405, 389, 422, 424), (411, 398, 423, 425), (398, 405, 424, 423), (509, 411, 425, 513), (507, 409, 429, 514), (396, 403, 428, 427), (409, 396, 427, 429), (506, 408, 434, 515), (395, 401, 433, 432), (408, 395, 432, 434), (401, 392, 431, 433), (505, 407, 439, 516), (394, 402, 438, 437), (407, 394, 437, 439), (402, 393, 436, 438), (382, 505, 516, 435), (383, 506, 515, 430), (384, 507, 514, 426), (386, 509, 513, 421), (421, 513, 512, 416), (9, 387, 510, 442), (528, 565, 559, 415), (416, 512, 510, 387), (385, 508, 509, 386), (435, 516, 506, 383), (426, 514, 508, 385), (430, 515, 507, 384), (415, 511, 505, 382), (338, 498, 504, 373), (56, 364, 503, 452), (53, 361, 502, 451), (104, 459, 501, 354), (53, 451, 500, 349), (373, 504, 499, 340), (331, 497, 499, 333), (326, 496, 498, 338), (349, 500, 496, 326), (354, 501, 497, 331), (186, 474, 495, 301), (183, 473, 494, 292), (91, 458, 493, 287), (88, 457, 492, 282), (68, 453, 491, 278), (71, 454, 490, 274), (274, 490, 489, 267), (278, 491, 488, 263), (257, 485, 487, 260), (260, 487, 486, 250), (247, 469, 485, 257), (168, 472, 486, 251), (156, 467, 472, 168), (203, 478, 484, 238), (211, 477, 483, 237), (213, 479, 481, 223), (216, 480, 482, 226), (193, 475, 479, 213), (196, 476, 480, 216), (292, 494, 478, 203), (301, 495, 477, 211), (237, 483, 476, 196), (238, 484, 475, 193), (173, 470, 473, 183), (176, 471, 474, 186), (163, 468, 470, 173), (177, 471, 469, 247), (153, 466, 468, 163), (116, 462, 466, 153), (119, 463, 467, 156), (101, 460, 465, 150), (98, 459, 464, 147), (282, 492, 462, 116), (287, 493, 463, 119), (8, 441, 461, 111), (111, 461, 460, 101), (263, 488, 457, 88), (267, 489, 458, 91), (147, 464, 456, 80), (150, 465, 455, 85), (85, 455, 454, 71), (80, 456, 453, 68), (8, 56, 452, 441), (38, 48, 450, 448), (35, 45, 449, 447), (21, 38, 448, 443), (18, 35, 447, 444), (45, 27, 446, 449), (48, 30, 445, 450), (361, 18, 444, 502), (364, 21, 443, 503), (551, 9, 442, 557), (548, 3, 440, 558), (403, 391, 518, 519), (428, 403, 519, 521), (404, 428, 521, 520), (390, 404, 520, 517), (520, 521, 522, 523), (521, 519, 524, 522), (519, 518, 525, 524), (517, 520, 523, 526), (5, 440, 532, 528), (126, 1, 529, 566), (3, 2, 530, 527), (2, 126, 566, 530), (440, 3, 527, 532), (27, 535, 545, 446), (30, 538, 544, 445), (25, 533, 543, 132), (32, 540, 542, 131), (131, 542, 541, 33), (31, 539, 540, 32), (445, 544, 539, 31), (29, 537, 538, 30), (28, 536, 537, 29), (446, 545, 536, 28), (26, 534, 535, 27), (132, 543, 534, 26), (535, 548, 558, 545), (538, 551, 557, 544), (533, 546, 556, 543), (540, 553, 555, 542), (542, 555, 554, 541), (539, 552, 553, 540), (544, 557, 552, 539), (537, 550, 551, 538), (536, 549, 550, 537), (545, 558, 549, 536), (534, 547, 548, 535), (543, 556, 547, 534), (564, 563, 531, 529), (413, 561, 400, 560), (511, 559, 561, 413), (559, 511, 415), (563, 562, 560, 400), (414, 562, 563, 564), (570, 530, 566, 569), (571, 527, 530, 570), (572, 532, 527, 571), (528, 532, 572, 565), (566, 529, 531, 569), (565, 572, 571, 568), (568, 571, 570, 567), (567, 570, 569, 531), (384, 426, 604, 601), (383, 430, 589, 590), (590, 589, 586, 577), (592, 591, 581, 583), (594, 593, 587, 576), (596, 595, 582, 588), (598, 597, 573, 574), (597, 596, 588, 573), (595, 594, 576, 582), (599, 598, 574, 575), (591, 599, 575, 581), (593, 590, 577, 587), (600, 592, 583, 584), (589, 601, 578, 586), (602, 600, 584, 580), (604, 603, 579, 585), (601, 604, 585, 578), (603, 602, 580, 579), (430, 384, 601, 589), (676, 669, 616, 612), (677, 670, 611, 617), (678, 677, 617, 610), (670, 676, 612, 611), (679, 671, 618, 609), (680, 672, 613, 615), (681, 673, 619, 608), (682, 674, 614, 620), (683, 675, 605, 606), (675, 682, 620, 605), (674, 681, 608, 614), (684, 683, 606, 607), (672, 684, 607, 613), (673, 679, 609, 619), (669, 680, 615, 616), (671, 678, 610, 618), (638, 637, 629, 631), (640, 639, 635, 624), (642, 641, 630, 636), (644, 643, 621, 622), (643, 642, 636, 621), (641, 640, 624, 630), (645, 644, 622, 623), (637, 645, 623, 629), (639, 646, 625, 635), (647, 638, 631, 632), (649, 648, 626, 634), (650, 647, 632, 628), (652, 651, 627, 633), (648, 652, 633, 626), (651, 650, 628, 627), (646, 649, 634, 625), (609, 618, 649, 646), (611, 612, 650, 651), (610, 617, 652, 648), (617, 611, 651, 652), (612, 616, 647, 650), (618, 610, 648, 649), (616, 615, 638, 647), (619, 609, 646, 639), (613, 607, 645, 637), (607, 606, 644, 645), (614, 608, 640, 641), (605, 620, 642, 643), (606, 605, 643, 644), (620, 614, 641, 642), (608, 619, 639, 640), (615, 613, 637, 638), (586, 578, 657, 658), (584, 583, 661, 653), (679, 673, 689, 691), (581, 575, 668, 660), (575, 574, 667, 668), (682, 665, 688, 693), (573, 588, 665, 666), (574, 573, 666, 667), (582, 576, 664, 662), (673, 681, 692, 689), (583, 581, 660, 661), (577, 586, 658, 659), (579, 580, 654, 655), (578, 585, 656, 657), (585, 579, 655, 656), (580, 584, 653, 654), (658, 657, 678, 671), (653, 661, 680, 669), (681, 674, 690, 692), (660, 668, 684, 672), (668, 667, 683, 684), (674, 682, 693, 690), (666, 665, 682, 675), (667, 666, 675, 683), (577, 659, 687, 663), (587, 577, 663, 685), (661, 660, 672, 680), (659, 658, 671, 679), (655, 654, 676, 670), (657, 656, 677, 678), (656, 655, 670, 677), (654, 653, 669, 676), (659, 679, 691, 687), (588, 582, 662, 686), (665, 588, 686, 688), (576, 587, 685, 664), (664, 685, 697, 696), (662, 664, 696, 694), (691, 689, 701, 703), (693, 688, 700, 705), (688, 686, 698, 700), (687, 691, 703, 699), (692, 690, 702, 704), (690, 693, 705, 702), (685, 663, 695, 697), (663, 687, 699, 695), (686, 662, 694, 698), (689, 692, 704, 701), (707, 695, 699, 706), (706, 699, 703, 708), (707, 696, 697, 695), (708, 704, 702, 705), (703, 701, 704, 708), (698, 694, 696, 707), (700, 706, 708, 705), (698, 707, 706, 700), (435, 383, 590, 593), (382, 435, 593, 594), (415, 382, 594, 595), (528, 415, 595, 596), (5, 528, 596, 597), (7, 5, 597, 598), (9, 7, 598, 599), (387, 9, 599, 591), (416, 387, 591, 592), (421, 416, 592, 600), (386, 421, 600, 602), (385, 386, 602, 603), (426, 385, 603, 604)])
me_cylinder.polygons.foreach_set('use_smooth', [True] * 668)
_uv = me_cylinder.uv_layers.new(name='UVMap')
_uv.uv.foreach_set('vector', [0.9667, 0.9835, 0.9667, 1.0, 0.9375, 1.0, 0.9375, 0.9835, 0.9375, 0.9835, 0.9375, 1.0, 0.875, 1.0, 0.875, 0.9835, 0.8482, 0.9835, 0.8482, 1.0, 0.8125, 1.0, 0.8125, 0.9835, 0.8125, 0.9835, 0.8125, 1.0, 0.75, 1.0, 0.75, 0.9835, 0.75, 0.9835, 0.75, 1.0, 0.6875, 1.0, 0.6875, 0.9835, 0.6518, 0.9835, 0.6518, 1.0, 0.625, 1.0, 0.625, 0.9835, 0.625, 0.9835, 0.625, 1.0, 0.5625, 1.0, 0.5625, 0.9835, 0.5333, 0.9835, 0.5333, 1.0, 0.5, 1.0, 0.5, 0.9835, 0.5333, 0.6296, 0.5333, 0.75, 0.516, 0.75, 0.5161, 0.7275, 0.625, 0.6296, 0.625, 0.75, 0.5625, 0.75, 0.5625, 0.6296, 0.6518, 0.6296, 0.6518, 0.75, 0.625, 0.75, 0.625, 0.6296, 0.75, 0.6296, 0.75, 0.75, 0.6875, 0.75, 0.6875, 0.6296, 0.8125, 0.6296, 0.8125, 0.75, 0.75, 0.75, 0.75, 0.6296, 0.8482, 0.6296, 0.8482, 0.75, 0.8125, 0.75, 0.8125, 0.6296, 0.9375, 0.6296, 0.9375, 0.75, 0.875, 0.75, 0.875, 0.6296, 0.9667, 0.6296, 0.9667, 0.75, 0.9375, 0.75, 0.9375, 0.6296, 0.5333, 0.8915, 0.5333, 0.925, 0.5, 0.925, 0.5, 0.8915, 0.625, 0.8915, 0.625, 0.925, 0.5625, 0.925, 0.5625, 0.8915, 0.6518, 0.8915, 0.6518, 0.925, 0.625, 0.925, 0.625, 0.8915, 0.75, 0.8915, 0.75, 0.925, 0.6875, 0.925, 0.6875, 0.8915, 0.8125, 0.8915, 0.8125, 0.925, 0.75, 0.925, 0.75, 0.8915, 0.8482, 0.8915, 0.8482, 0.925, 0.8125, 0.925, 0.8125, 0.8915, 0.9375, 0.8915, 0.9375, 0.925, 0.875, 0.925, 0.875, 0.8915, 0.9667, 0.8915, 0.9667, 0.925, 0.9375, 0.925, 0.9375, 0.8915, 0.9667, 0.75, 0.9667, 0.8642, 0.9375, 0.8642, 0.9375, 0.75, 0.9375, 0.75, 0.9375, 0.8642, 0.875, 0.8642, 0.875, 0.75, 0.8482, 0.75, 0.8482, 0.8642, 0.8125, 0.8642, 0.8125, 0.75, 0.8125, 0.75, 0.8125, 0.8642, 0.75, 0.8642, 0.75, 0.75, 0.75, 0.75, 0.75, 0.8642, 0.6875, 0.8642, 0.6875, 0.75, 0.6518, 0.75, 0.6518, 0.8642, 0.625, 0.8642, 0.625, 0.75, 0.625, 0.75, 0.625, 0.8642, 0.5625, 0.8642, 0.5625, 0.75, 0.5333, 0.8642, 0.5, 0.8642, 0.5, 0.8057, 0.5156, 0.7837, 0.9667, 0.8642, 0.9667, 0.8915, 0.9375, 0.8915, 0.9375, 0.8642, 0.9375, 0.8642, 0.9375, 0.8915, 0.875, 0.8915, 0.875, 0.8642, 0.8482, 0.8642, 0.8482, 0.8915, 0.8125, 0.8915, 0.8125, 0.8642, 0.8125, 0.8642, 0.8125, 0.8915, 0.75, 0.8915, 0.75, 0.8642, 0.75, 0.8642, 0.75, 0.8915, 0.6875, 0.8915, 0.6875, 0.8642, 0.6518, 0.8642, 0.6518, 0.8915, 0.625, 0.8915, 0.625, 0.8642, 0.625, 0.8642, 0.625, 0.8915, 0.5625, 0.8915, 0.5625, 0.8642, 0.5333, 0.8642, 0.5333, 0.8915, 0.5, 0.8915, 0.5, 0.8642, 0.8125, 0.5, 0.8125, 0.6238, 0.75, 0.6238, 0.75, 0.5, 0.7812, 0.5, 0.75, 0.5, 0.75, 0.6238, 0.6875, 0.6238, 0.6875, 0.5, 0.6518, 0.5, 0.6518, 0.6238, 0.625, 0.6238, 0.625, 0.5, 0.625, 0.5, 0.625, 0.6238, 0.5625, 0.6238, 0.5625, 0.5, 0.5333, 0.5, 0.5333, 0.6238, 0.5, 0.6238, 0.5, 0.5, 0.6418, 0.5, 0.6564, 0.5, 0.5625, 0.5, 0.5333, 0.5, 0.8617, 0.5, 0.8466, 0.5, 0.75, 0.5, 0.75, 0.5, 0.75, 0.5, 0.75, 0.5, 0.6564, 0.5, 0.6418, 0.5, 0.8466, 0.5, 0.9375, 0.5, 0.9375, 0.5, 0.8466, 0.5, 0.8482, 0.5, 0.8125, 0.5, 0.8125, 0.5, 0.8482, 0.5, 0.6564, 0.5, 0.75, 0.5, 0.75, 0.5, 0.6564, 0.5, 0.9375, 0.5, 0.875, 0.5, 0.875, 0.5, 0.9375, 0.5, 0.75, 0.5, 0.8466, 0.5, 0.8466, 0.5, 0.75, 0.5, 0.625, 0.5, 0.5625, 0.5, 0.5625, 0.5, 0.625, 0.5, 0.5625, 0.5, 0.6564, 0.5, 0.6564, 0.5, 0.5625, 0.5, 0.6518, 0.5, 0.625, 0.5, 0.625, 0.5, 0.6518, 0.5, 0.75, 0.5, 0.6875, 0.5, 0.6875, 0.5, 0.75, 0.5, 0.8125, 0.5, 0.75, 0.5, 0.75, 0.5, 0.8125, 0.5, 0.8125, 0.5, 0.75, 0.5, 0.75, 0.5, 0.8125, 0.5, 0.75, 0.5, 0.6875, 0.5, 0.6875, 0.5, 0.75, 0.5, 0.6518, 0.5, 0.625, 0.5, 0.625, 0.5, 0.6518, 0.5, 0.5625, 0.5, 0.6564, 0.5, 0.6564, 0.5, 0.5625, 0.5, 0.625, 0.5, 0.5625, 0.5, 0.5625, 0.5, 0.625, 0.5, 0.75, 0.5, 0.8466, 0.5, 0.8466, 0.5, 0.75, 0.5, 0.6564, 0.5, 0.75, 0.5, 0.75, 0.5, 0.6564, 0.5, 0.8482, 0.5, 0.8125, 0.5, 0.8125, 0.5, 0.8482, 0.5, 0.8466, 0.5, 0.9375, 0.5, 0.9375, 0.5, 0.8466, 0.5, 0.9375, 0.5, 0.875, 0.5, 0.875, 0.5, 0.9375, 0.5, 0.75, 0.5, 0.8466, 0.5, 0.8466, 0.5, 0.75, 0.5, 0.6518, 0.5, 0.625, 0.5, 0.625, 0.5, 0.6518, 0.5, 0.8482, 0.5, 0.8125, 0.5, 0.8125, 0.5, 0.8482, 0.5, 0.6564, 0.5, 0.75, 0.5, 0.75, 0.5, 0.6564, 0.5, 0.625, 0.5, 0.5625, 0.5, 0.5625, 0.5, 0.625, 0.5, 0.8125, 0.5, 0.75, 0.5, 0.75, 0.5, 0.8125, 0.5, 0.8466, 0.5, 0.9375, 0.5, 0.9375, 0.5, 0.8466, 0.5, 0.5625, 0.5, 0.6564, 0.5, 0.6564, 0.5, 0.5625, 0.5, 0.75, 0.5, 0.6875, 0.5, 0.6875, 0.5, 0.75, 0.5, 0.6564, 0.5, 0.75, 0.5, 0.75, 0.5, 0.6564, 0.5, 0.9375, 0.5, 0.9375, 0.5, 0.875, 0.5, 0.875, 0.5, 0.75, 0.5, 0.8466, 0.5, 0.8466, 0.5, 0.75, 0.5, 0.625, 0.5, 0.5625, 0.5, 0.5625, 0.5, 0.625, 0.5, 0.5625, 0.5, 0.6564, 0.5, 0.6564, 0.5, 0.5625, 0.5, 0.6518, 0.5, 0.625, 0.5, 0.625, 0.5, 0.6518, 0.5, 0.75, 0.5, 0.6875, 0.5, 0.6875, 0.5, 0.75, 0.5, 0.8125, 0.5, 0.7812, 0.5, 0.75, 0.5, 0.75, 0.5, 0.7812, 0.5, 0.8125, 0.5, 0.8125, 0.5, 0.75, 0.5, 0.75, 0.5, 0.7812, 0.5, 0.8125, 0.5, 0.75, 0.5, 0.6875, 0.5, 0.6875, 0.5, 0.75, 0.5, 0.75, 0.5, 0.6518, 0.5, 0.625, 0.5, 0.625, 0.5, 0.6518, 0.5, 0.5625, 0.5, 0.6564, 0.5, 0.6564, 0.5, 0.5625, 0.5, 0.625, 0.5, 0.5625, 0.5, 0.5625, 0.5, 0.625, 0.5, 0.75, 0.5, 0.8466, 0.5, 0.8466, 0.5, 0.75, 0.5, 0.6564, 0.5, 0.75, 0.5, 0.75, 0.5, 0.6564, 0.5, 0.9375, 0.5, 0.875, 0.5, 0.875, 0.5, 0.9375, 0.5, 0.75, 0.5, 0.8466, 0.5, 0.8466, 0.5, 0.75, 0.5, 0.6518, 0.5, 0.625, 0.5, 0.625, 0.5, 0.6518, 0.5, 0.8482, 0.5, 0.8125, 0.5, 0.8125, 0.5, 0.8482, 0.5, 0.6564, 0.5, 0.75, 0.5, 0.75, 0.5, 0.6564, 0.5, 0.625, 0.5, 0.5625, 0.5, 0.5625, 0.5, 0.625, 0.5, 0.8125, 0.5, 0.75, 0.5, 0.75, 0.5, 0.8125, 0.5, 0.8466, 0.5, 0.9375, 0.5, 0.9375, 0.5, 0.8466, 0.5, 0.5625, 0.5, 0.6564, 0.5, 0.6564, 0.5, 0.5625, 0.5, 0.75, 0.5, 0.6875, 0.5, 0.6875, 0.5, 0.75, 0.5, 1.0, 0.5, 0.9667, 0.5, 0.9142, 0.5, 0.8617, 0.5, 0.8789, 0.5, 0.75, 0.5, 0.75, 0.5, 0.6418, 0.5, 0.6252, 0.5, 0.8789, 0.5, 0.8617, 0.5, 0.75, 0.5, 0.75, 0.5, 0.6252, 0.5, 0.6418, 0.5, 0.5333, 0.5, 0.5, 0.5, 0.5625, 0.5, 0.5625, 0.6238, 0.5333, 0.6238, 0.5333, 0.5, 1.0, 0.5, 1.0, 0.6238, 0.9667, 0.6238, 0.9667, 0.5619, 0.9667, 0.5, 0.5625, 0.8642, 0.5625, 0.8915, 0.5333, 0.8915, 0.5333, 0.8642, 1.0, 0.8642, 1.0, 0.8915, 0.9667, 0.8915, 0.9667, 0.8642, 0.5625, 0.75, 0.5625, 0.8642, 0.5333, 0.8642, 0.5333, 0.75, 1.0, 0.75, 1.0, 0.8642, 0.9667, 0.8642, 0.9667, 0.75, 1.0, 0.8915, 1.0, 0.925, 0.9667, 0.925, 0.9667, 0.8915, 0.5625, 0.8915, 0.5625, 0.925, 0.5333, 0.925, 0.5333, 0.8915, 1.0, 0.6296, 1.0, 0.75, 0.9667, 0.75, 0.9667, 0.6296, 0.5625, 0.6296, 0.5625, 0.75, 0.5333, 0.75, 0.5333, 0.6296, 0.5625, 0.9835, 0.5625, 1.0, 0.5333, 1.0, 0.5333, 0.9835, 1.0, 0.9835, 1.0, 1.0, 0.9667, 1.0, 0.9667, 0.9835, 0.9375, 0.5, 0.9375, 0.5, 0.875, 0.5, 0.875, 0.5, 0.8466, 0.5, 0.9375, 0.5, 0.9375, 0.5, 0.8466, 0.5, 0.8482, 0.5, 0.8125, 0.5, 0.8125, 0.5, 0.8482, 0.5, 0.6564, 0.5, 0.75, 0.5, 0.75, 0.5, 0.6564, 0.5, 0.75, 0.5, 0.8466, 0.5, 0.8466, 0.5, 0.75, 0.5, 0.625, 0.5, 0.5625, 0.5, 0.5625, 0.5, 0.625, 0.5, 0.5625, 0.5, 0.6564, 0.5, 0.6564, 0.5, 0.5625, 0.5, 0.6518, 0.5, 0.625, 0.5, 0.625, 0.5, 0.6518, 0.5, 0.75, 0.5, 0.6875, 0.5, 0.6875, 0.5, 0.75, 0.5, 0.8125, 0.5, 0.7812, 0.5, 0.75, 0.5, 0.75, 0.5, 0.8125, 0.5, 0.6564, 0.5, 0.75, 0.5, 0.75, 0.5, 0.6564, 0.5, 0.625, 0.5, 0.5625, 0.5, 0.5625, 0.5, 0.625, 0.5, 0.8125, 0.5, 0.75, 0.5, 0.75, 0.5, 0.8125, 0.5, 0.8466, 0.5, 0.9375, 0.5, 0.9375, 0.5, 0.8466, 0.5, 0.5625, 0.5, 0.6564, 0.5, 0.6564, 0.5, 0.5625, 0.5, 0.9375, 0.5, 0.875, 0.5, 0.875, 0.5, 0.9375, 0.5, 0.75, 0.5, 0.6875, 0.5, 0.6875, 0.5, 0.75, 0.5, 0.75, 0.5, 0.8466, 0.5, 0.8466, 0.5, 0.75, 0.5, 0.6518, 0.5, 0.625, 0.5, 0.625, 0.5, 0.6518, 0.5, 0.8482, 0.5, 0.8125, 0.5, 0.8125, 0.5, 0.8482, 0.5, 0.75, 0.5, 0.6875, 0.5, 0.6875, 0.5, 0.75, 0.5, 0.9375, 0.5, 0.875, 0.5, 0.875, 0.5, 0.9375, 0.5, 0.75, 0.5, 0.8466, 0.5, 0.8466, 0.5, 0.75, 0.5, 0.6875, 0.5, 0.6875, 0.5, 0.6875, 0.5, 0.6875, 0.5, 0.8482, 0.5, 0.8125, 0.5, 0.8125, 0.5, 0.8482, 0.5, 0.6564, 0.5, 0.75, 0.5, 0.75, 0.5, 0.6564, 0.5, 0.6564, 0.5, 0.6564, 0.5, 0.6564, 0.5, 0.6564, 0.5, 0.8125, 0.5, 0.75, 0.5, 0.75, 0.5, 0.8125, 0.5, 0.8466, 0.5, 0.9375, 0.5, 0.9375, 0.5, 0.8466, 0.5, 0.625, 0.5, 0.5625, 0.5, 0.5625, 0.5, 0.625, 0.5, 0.9375, 0.5, 0.875, 0.5, 0.875, 0.5, 0.9375, 0.5, 0.75, 0.5, 0.8466, 0.5, 0.8466, 0.5, 0.75, 0.5, 0.6518, 0.5, 0.6875, 0.5, 0.6875, 0.5, 0.6518, 0.5, 0.8482, 0.5, 0.8125, 0.5, 0.8125, 0.5, 0.8482, 0.5, 0.6564, 0.5, 0.75, 0.5, 0.75, 0.5, 0.6564, 0.5, 0.5625, 0.5, 0.6564, 0.5, 0.6564, 0.5, 0.5625, 0.5, 0.8125, 0.5, 0.75, 0.5, 0.75, 0.5, 0.8125, 0.5, 0.8466, 0.5, 0.9375, 0.5, 0.9375, 0.5, 0.8466, 0.5, 0.6564, 0.5, 0.5625, 0.5, 0.5625, 0.5, 0.6564, 0.5, 0.75, 0.5, 0.6875, 0.5, 0.6875, 0.5, 0.75, 0.5, 0.6518, 0.5, 0.625, 0.5, 0.625, 0.5, 0.6518, 0.5, 0.8482, 0.5, 0.8125, 0.5, 0.8125, 0.5, 0.8482, 0.5, 0.6564, 0.5, 0.75, 0.5, 0.75, 0.5, 0.6564, 0.5, 0.625, 0.5, 0.5625, 0.5, 0.5625, 0.5, 0.625, 0.5, 0.8125, 0.5, 0.75, 0.5, 0.75, 0.5, 0.8125, 0.5, 0.8466, 0.5, 0.9375, 0.5, 0.9375, 0.5, 0.8466, 0.5, 0.5625, 0.5, 0.6564, 0.5, 0.6564, 0.5, 0.5625, 0.5, 0.75, 0.5, 0.6875, 0.5, 0.6875, 0.5, 0.75, 0.5, 0.9375, 0.5, 0.875, 0.5, 0.875, 0.5, 0.9375, 0.5, 0.75, 0.5, 0.8466, 0.5, 0.8466, 0.5, 0.75, 0.5, 0.8482, 0.5, 0.8125, 0.5, 0.8125, 0.5, 0.8482, 0.5, 0.6564, 0.5, 0.75, 0.5, 0.75, 0.5, 0.6564, 0.5, 0.625, 0.5, 0.5625, 0.5, 0.5625, 0.5, 0.625, 0.5, 0.8125, 0.5, 0.75, 0.5, 0.75, 0.5, 0.8125, 0.5, 0.8466, 0.5, 0.9375, 0.5, 0.9375, 0.5, 0.8466, 0.5, 0.5625, 0.5, 0.6564, 0.5, 0.6564, 0.5, 0.5625, 0.5, 0.75, 0.5, 0.6875, 0.5, 0.6875, 0.5, 0.75, 0.5, 0.9375, 0.5, 0.875, 0.5, 0.875, 0.5, 0.9375, 0.5, 0.75, 0.5, 0.8466, 0.5, 0.8466, 0.5, 0.75, 0.5, 0.6518, 0.5, 0.625, 0.5, 0.625, 0.5, 0.6518, 0.5, 0.6518, 0.5, 0.625, 0.5, 0.625, 0.5, 0.6518, 0.5, 0.75, 0.5, 0.8466, 0.5, 0.8466, 0.5, 0.75, 0.5, 0.9375, 0.5, 0.875, 0.5, 0.875, 0.5, 0.9375, 0.5, 0.75, 0.5, 0.6875, 0.5, 0.6875, 0.5, 0.75, 0.5, 0.5625, 0.5, 0.6564, 0.5, 0.6564, 0.5, 0.5625, 0.5, 0.8466, 0.5, 0.9375, 0.5, 0.9375, 0.5, 0.8466, 0.5, 0.8125, 0.5, 0.75, 0.5, 0.75, 0.5, 0.8125, 0.5, 0.625, 0.5, 0.5625, 0.5, 0.5625, 0.5, 0.625, 0.5, 0.6564, 0.5, 0.75, 0.5, 0.75, 0.5, 0.6564, 0.5, 0.8482, 0.5, 0.8125, 0.5, 0.8125, 0.5, 0.8482, 0.5, 0.6564, 0.5, 0.75, 0.5, 0.75, 0.5, 0.6564, 0.5, 0.625, 0.5, 0.5625, 0.5, 0.5625, 0.5, 0.625, 0.5, 0.8125, 0.5, 0.75, 0.5, 0.75, 0.5, 0.8125, 0.5, 0.8466, 0.5, 0.9375, 0.5, 0.9375, 0.5, 0.8466, 0.5, 0.5625, 0.5, 0.6564, 0.5, 0.6564, 0.5, 0.5625, 0.5, 0.75, 0.5, 0.6875, 0.5, 0.6875, 0.5, 0.75, 0.5, 0.9375, 0.5, 0.875, 0.5, 0.875, 0.5, 0.9375, 0.5, 0.75, 0.5, 0.8466, 0.5, 0.8466, 0.5, 0.75, 0.5, 0.6518, 0.5, 0.625, 0.5, 0.625, 0.5, 0.6518, 0.5, 0.8482, 0.5, 0.8125, 0.5, 0.8125, 0.5, 0.8482, 0.5, 0.8125, 0.5, 0.75, 0.5, 0.75, 0.5, 0.8125, 0.5, 0.8466, 0.5, 0.9375, 0.5, 0.9375, 0.5, 0.8466, 0.5, 0.5625, 0.5, 0.6564, 0.5, 0.6564, 0.5, 0.5625, 0.5, 0.75, 0.5, 0.6875, 0.5, 0.6875, 0.5, 0.75, 0.5, 0.9375, 0.5, 0.875, 0.5, 0.875, 0.5, 0.9375, 0.5, 0.75, 0.5, 0.8466, 0.5, 0.8466, 0.5, 0.75, 0.5, 0.6518, 0.5, 0.625, 0.5, 0.625, 0.5, 0.6518, 0.5, 0.8482, 0.5, 0.8125, 0.5, 0.8125, 0.5, 0.8482, 0.5, 0.6564, 0.5, 0.75, 0.5, 0.75, 0.5, 0.6564, 0.5, 0.625, 0.5, 0.5625, 0.5, 0.5625, 0.5, 0.625, 0.5, 0.6518, 0.5, 0.625, 0.5, 0.625, 0.5, 0.6518, 0.5, 0.75, 0.5, 0.8466, 0.5, 0.8466, 0.5, 0.75, 0.5, 0.9375, 0.5, 0.875, 0.5, 0.875, 0.5, 0.9375, 0.5, 0.75, 0.5, 0.6875, 0.5, 0.6875, 0.5, 0.75, 0.5, 0.5625, 0.5, 0.6564, 0.5, 0.6564, 0.5, 0.5625, 0.5, 0.8466, 0.5, 0.9375, 0.5, 0.9375, 0.5, 0.8466, 0.5, 0.8125, 0.5, 0.75, 0.5, 0.75, 0.5, 0.8125, 0.5, 0.625, 0.5, 0.5625, 0.5, 0.5625, 0.5, 0.625, 0.5, 0.6564, 0.5, 0.75, 0.5, 0.75, 0.5, 0.6564, 0.5, 0.8482, 0.5, 0.8125, 0.5, 0.8125, 0.5, 0.8482, 0.5, 0.6518, 0.5, 0.625, 0.5, 0.625, 0.5, 0.6518, 0.5, 0.6564, 0.5, 0.6564, 0.5, 0.6564, 0.5, 0.6564, 0.5, 0.6875, 0.5, 0.6875, 0.5, 0.6875, 0.5, 0.6875, 0.5, 0.5625, 0.5, 0.625, 0.5, 0.625, 0.5, 0.5625, 0.5, 0.625, 0.5, 0.5625, 0.5, 0.5625, 0.5, 0.625, 0.5, 0.6564, 0.5, 0.6564, 0.5, 0.6564, 0.5, 0.6564, 0.5, 0.6564, 0.5, 0.6564, 0.5, 0.6564, 0.5, 0.6564, 0.5, 0.5625, 0.5, 0.6564, 0.5, 0.6564, 0.5, 0.5625, 0.5, 0.6875, 0.5, 0.6875, 0.5, 0.6875, 0.5, 0.6875, 0.5, 0.6564, 0.5, 0.5625, 0.5, 0.5625, 0.5, 0.6564, 0.5, 0.6518, 0.5, 0.625, 0.5, 0.625, 0.5, 0.6518, 0.5, 0.5625, 0.5, 0.625, 0.5, 0.625, 0.5, 0.5625, 0.5, 0.6875, 0.5, 0.6875, 0.5, 0.6875, 0.5, 0.6875, 0.5, 0.6518, 0.5, 0.6875, 0.5, 0.6875, 0.5, 0.6518, 0.5, 0.5625, 0.5, 0.625, 0.5, 0.625, 0.5, 0.5625, 0.5, 0.6518, 0.5, 0.6875, 0.5, 0.6875, 0.5, 0.6518, 0.5, 0.5625, 0.5, 0.6564, 0.5, 0.6564, 0.5, 0.5625, 0.5, 0.5625, 0.5, 0.6564, 0.5, 0.6564, 0.5, 0.5625, 0.5, 0.6518, 0.5, 0.6875, 0.5, 0.6875, 0.5, 0.6518, 0.5, 0.5625, 0.5, 0.625, 0.5, 0.625, 0.5, 0.5625, 0.5, 0.75, 0.5, 0.6875, 0.5, 0.6875, 0.5, 0.75, 0.5, 0.5625, 0.5, 0.6564, 0.5, 0.6564, 0.5, 0.5625, 0.5, 0.8466, 0.5, 0.9375, 0.5, 0.9375, 0.5, 0.8466, 0.5, 0.8125, 0.5, 0.75, 0.5, 0.75, 0.5, 0.8125, 0.5, 0.625, 0.5, 0.5625, 0.5, 0.5625, 0.5, 0.625, 0.5, 0.6564, 0.5, 0.75, 0.5, 0.75, 0.5, 0.6564, 0.5, 0.8482, 0.5, 0.8125, 0.5, 0.8125, 0.5, 0.8482, 0.5, 0.6518, 0.5, 0.625, 0.5, 0.625, 0.5, 0.6518, 0.5, 0.75, 0.5, 0.8466, 0.5, 0.8466, 0.5, 0.75, 0.5, 0.9375, 0.5, 0.875, 0.5, 0.875, 0.5, 0.9375, 0.5, 0.9375, 0.5, 0.875, 0.5, 0.875, 0.5, 0.9375, 0.5, 0.75, 0.5, 0.8466, 0.5, 0.8466, 0.5, 0.75, 0.5, 0.6518, 0.5, 0.625, 0.5, 0.625, 0.5, 0.6518, 0.5, 0.8482, 0.5, 0.8125, 0.5, 0.8125, 0.5, 0.8482, 0.5, 0.6564, 0.5, 0.75, 0.5, 0.75, 0.5, 0.6564, 0.5, 0.625, 0.5, 0.5625, 0.5, 0.5625, 0.5, 0.625, 0.5, 0.8125, 0.5, 0.75, 0.5, 0.75, 0.5, 0.8125, 0.5, 0.8466, 0.5, 0.9375, 0.5, 0.9375, 0.5, 0.8466, 0.5, 0.5625, 0.5, 0.6564, 0.5, 0.6564, 0.5, 0.5625, 0.5, 0.75, 0.5, 0.6875, 0.5, 0.6875, 0.5, 0.75, 0.5, 0.75, 0.5, 0.6875, 0.5, 0.6875, 0.5, 0.75, 0.5, 0.5625, 0.5, 0.6564, 0.5, 0.6564, 0.5, 0.5625, 0.5, 0.8466, 0.5, 0.9375, 0.5, 0.9375, 0.5, 0.8466, 0.5, 0.8125, 0.5, 0.75, 0.5, 0.75, 0.5, 0.8125, 0.5, 0.625, 0.5, 0.5625, 0.5, 0.5625, 0.5, 0.625, 0.5, 0.6564, 0.5, 0.75, 0.5, 0.75, 0.5, 0.6564, 0.5, 0.8482, 0.5, 0.8125, 0.5, 0.8125, 0.5, 0.8482, 0.5, 0.6518, 0.5, 0.625, 0.5, 0.625, 0.5, 0.6518, 0.5, 0.75, 0.5, 0.8466, 0.5, 0.8466, 0.5, 0.75, 0.5, 0.9375, 0.5, 0.875, 0.5, 0.875, 0.5, 0.9375, 0.5, 0.8482, 0.5, 0.8125, 0.5, 0.8125, 0.5, 0.8482, 0.5, 0.6564, 0.5, 0.75, 0.5, 0.75, 0.5, 0.6564, 0.5, 0.625, 0.5, 0.5625, 0.5, 0.5625, 0.5, 0.625, 0.5, 0.8125, 0.5, 0.75, 0.5, 0.75, 0.5, 0.8125, 0.5, 0.8466, 0.5, 0.9375, 0.5, 0.9375, 0.5, 0.8466, 0.5, 0.5625, 0.5, 0.6564, 0.5, 0.6564, 0.5, 0.5625, 0.5, 0.75, 0.5, 0.6875, 0.5, 0.6875, 0.5, 0.75, 0.5, 0.9375, 0.5, 0.875, 0.5, 0.875, 0.5, 0.9375, 0.5, 0.75, 0.5, 0.8466, 0.5, 0.8466, 0.5, 0.75, 0.5, 0.6518, 0.5, 0.625, 0.5, 0.625, 0.5, 0.6518, 0.5, 0.5, 0.7075, 0.5161, 0.7264, 0.5161, 0.7264, 0.5, 0.7075, 0.5156, 0.7837, 0.5, 0.8057, 0.5, 0.8057, 0.5156, 0.7837, 0.5333, 0.75, 0.5333, 0.8642, 0.5156, 0.7837, 0.516, 0.75, 0.5, 0.6238, 0.5333, 0.6238, 0.5161, 0.7264, 0.5, 0.7075, 0.5161, 0.7275, 0.516, 0.75, 0.516, 0.75, 0.5161, 0.7275, 0.516, 0.75, 0.5156, 0.7837, 0.5156, 0.7837, 0.516, 0.75, 0.5, 0.7075, 0.5161, 0.7264, 0.5161, 0.7264, 0.5, 0.7075, 0.5161, 0.7275, 0.516, 0.75, 0.516, 0.75, 0.5161, 0.7276, 0.516, 0.75, 0.5156, 0.7837, 0.5156, 0.7837, 0.516, 0.75, 0.5156, 0.7837, 0.5, 0.8057, 0.5, 0.8057, 0.5156, 0.7837, 0.516, 0.75, 0.5156, 0.7837, 0.5156, 0.7837, 0.516, 0.75, 0.5, 0.7075, 0.5161, 0.7264, 0.5161, 0.7264, 0.5, 0.7075, 0.5161, 0.7276, 0.516, 0.75, 0.516, 0.75, 0.5161, 0.7274, 0.5156, 0.7837, 0.5, 0.8057, 0.5, 0.8057, 0.5156, 0.7837, 0.5, 0.8057, 0.5, 0.7075, 0.5161, 0.7264, 0.5161, 0.7274, 0.516, 0.75, 0.5156, 0.7837, 0.9375, 0.5, 0.8466, 0.5, 0.8466, 0.5, 0.9375, 0.5, 0.9667, 0.5619, 0.9667, 0.6238, 0.9667, 0.6238, 0.8482, 0.5, 0.875, 0.5, 0.875, 0.5, 0.8482, 0.5, 0.8125, 0.5, 0.8125, 0.5, 0.8125, 0.5, 0.8125, 0.5, 0.8617, 0.5, 0.8617, 0.5, 0.8466, 0.5, 0.8466, 0.5, 0.875, 0.5, 0.9375, 0.5, 0.9375, 0.5, 0.875, 0.5, 0.9142, 0.5, 0.9667, 0.5, 0.9667, 0.5, 0.9142, 0.5, 0.9667, 0.6238, 0.9375, 0.6238, 0.9375, 0.6238, 0.9667, 0.6238, 0.8466, 0.5, 0.8466, 0.5, 0.8466, 0.5, 0.8466, 0.5, 0.9375, 0.6238, 0.875, 0.6238, 0.875, 0.6238, 0.9375, 0.6238, 0.8125, 0.5, 0.8125, 0.5, 0.8125, 0.5, 0.8125, 0.5, 0.8482, 0.6238, 0.8125, 0.6238, 0.8125, 0.6238, 0.8482, 0.6238, 0.8125, 0.6238, 0.8125, 0.5, 0.8125, 0.5, 0.8125, 0.6238, 0.9667, 0.6238, 0.9375, 0.6238, 0.9375, 0.6238, 0.9667, 0.6238, 0.9375, 0.6238, 0.875, 0.6238, 0.875, 0.6238, 0.9375, 0.6238, 0.9066, 0.5, 0.9667, 0.5, 0.9667, 0.6238, 0.9066, 0.5619, 0.8482, 0.6238, 0.8125, 0.6238, 0.8125, 0.6238, 0.8482, 0.6238, 0.9667, 0.5619, 0.9667, 0.6238, 0.9667, 0.6238, 0.9667, 0.5, 0.9375, 0.5, 0.8466, 0.5, 0.8466, 0.5, 0.9375, 0.5, 0.8482, 0.5, 0.875, 0.5, 0.875, 0.5, 0.8482, 0.5, 0.8466, 0.5, 0.8617, 0.5, 0.8617, 0.5, 0.875, 0.5, 0.9375, 0.5, 0.9375, 0.5, 0.875, 0.5, 0.8466, 0.5, 0.8466, 0.5, 0.8466, 0.5, 0.8466, 0.5, 0.875, 0.5619, 0.875, 0.5, 0.9375, 0.5, 0.9375, 0.5619, 0.9066, 0.5619, 0.9375, 0.5619, 0.9375, 0.5, 0.8466, 0.5, 0.8482, 0.5619, 0.8125, 0.5619, 0.8125, 0.5, 0.8482, 0.5, 0.9142, 0.5, 0.9667, 0.5, 0.9667, 0.5, 0.9142, 0.5, 0.9667, 0.5, 0.9667, 0.5619, 0.9667, 0.5, 0.9667, 0.5, 0.9667, 0.5619, 0.9667, 0.5619, 0.9667, 0.5, 0.8482, 0.6238, 0.8125, 0.6238, 0.8125, 0.6238, 0.8482, 0.6238, 0.9375, 0.6238, 0.875, 0.6238, 0.875, 0.6238, 0.9375, 0.6238, 0.9667, 0.6238, 0.9375, 0.6238, 0.9375, 0.6238, 0.9667, 0.6238, 0.9667, 0.5619, 0.9667, 0.5619, 0.9667, 0.6238, 0.9667, 0.6238, 0.8125, 0.5, 0.8125, 0.5, 0.8125, 0.5, 0.8125, 0.5, 0.8125, 0.6238, 0.8125, 0.5, 0.8125, 0.5, 0.8125, 0.6238, 0.8125, 0.5, 0.8125, 0.5, 0.8125, 0.5, 0.8125, 0.5, 0.875, 0.5, 0.9375, 0.5, 0.9375, 0.5, 0.875, 0.5, 0.9375, 0.5, 0.8466, 0.5, 0.8466, 0.5, 0.9375, 0.5, 0.8466, 0.5, 0.8466, 0.5, 0.8466, 0.5, 0.8466, 0.5, 0.8482, 0.5, 0.875, 0.5, 0.875, 0.5, 0.8482, 0.5, 0.8466, 0.5, 0.8466, 0.5, 0.8617, 0.5, 0.8466, 0.5, 0.5161, 0.7264, 0.5161, 0.7276, 0.5161, 0.7274, 0.5161, 0.7264, 0.5161, 0.7264, 0.5161, 0.7275, 0.5161, 0.7276, 0.5161, 0.7264, 0.5161, 0.7264, 0.5161, 0.7275, 0.5161, 0.7275, 0.5161, 0.7264, 0.5625, 0.6238, 0.5625, 0.6296, 0.5333, 0.6296, 0.5333, 0.6238, 1.0, 0.6238, 1.0, 0.6296, 0.9667, 0.6296, 0.9667, 0.6238, 0.9667, 0.6238, 0.9667, 0.6296, 0.9375, 0.6296, 0.9375, 0.6238, 0.9375, 0.6238, 0.9375, 0.6296, 0.875, 0.6296, 0.875, 0.6238, 0.8482, 0.6238, 0.8482, 0.6296, 0.8125, 0.6296, 0.8125, 0.6238, 0.8125, 0.6238, 0.8125, 0.6296, 0.75, 0.6296, 0.75, 0.6238, 0.75, 0.6238, 0.75, 0.6296, 0.6875, 0.6296, 0.6875, 0.6238, 0.6518, 0.6238, 0.6518, 0.6296, 0.625, 0.6296, 0.625, 0.6238, 0.625, 0.6238, 0.625, 0.6296, 0.5625, 0.6296, 0.5625, 0.6238, 0.5333, 0.6238, 0.5333, 0.6296, 0.5161, 0.7275, 0.5161, 0.7264, 0.8466, 0.5, 0.9066, 0.5, 0.9066, 0.5619, 0.8466, 0.5, 0.9667, 0.6238, 0.9375, 0.6238, 0.9375, 0.5619, 0.9066, 0.5619, 0.875, 0.6238, 0.875, 0.5619, 0.9375, 0.5619, 0.9375, 0.6238, 0.8482, 0.6238, 0.8125, 0.6238, 0.8125, 0.5619, 0.8482, 0.5619, 0.8125, 0.5, 0.8125, 0.5, 0.8125, 0.5, 0.8125, 0.5, 0.8617, 0.5, 0.9142, 0.5, 0.9142, 0.5, 0.8617, 0.5, 0.8617, 0.5, 0.9142, 0.5, 0.9142, 0.5, 0.8617, 0.5, 0.8125, 0.5, 0.8125, 0.5, 0.8125, 0.5, 0.8125, 0.5, 0.8125, 0.5, 0.7812, 0.5, 0.75, 0.5, 0.75, 0.5, 0.8125, 0.5, 0.9167, 0.6135, 0.96, 0.6135, 0.0, 0.0, 0.0, 0.0, 0.7917, 0.6767, 0.7917, 0.75, 0.75, 0.75, 0.75, 0.6767, 0.875, 0.6767, 0.875, 0.75, 0.8333, 0.75, 0.8333, 0.6767, 0.6667, 0.6767, 0.6667, 0.75, 0.5833, 0.75, 0.5833, 0.6767, 0.5417, 0.6767, 0.5417, 0.75, 0.5, 0.75, 0.5, 0.6767, 0.5417, 0.5541, 0.5417, 0.6135, 0.5, 0.6135, 0.5, 0.5541, 0.6667, 0.5541, 0.6667, 0.6135, 0.5833, 0.6135, 0.5833, 0.5541, 0.875, 0.5541, 0.875, 0.6135, 0.8333, 0.6135, 0.8333, 0.5541, 0.7176, 0.5541, 0.7176, 0.6135, 0.6667, 0.6135, 0.6667, 0.5541, 0.7917, 0.5541, 0.7917, 0.6135, 0.75, 0.6135, 0.75, 0.5541, 0.96, 0.5541, 0.96, 0.6135, 0.9167, 0.6135, 0.9167, 0.5541, 0.5417, 0.6135, 0.5417, 0.6767, 0.5, 0.6767, 0.5, 0.6135, 0.6667, 0.6135, 0.6667, 0.6767, 0.5833, 0.6767, 0.5833, 0.6135, 0.875, 0.6135, 0.875, 0.6767, 0.8333, 0.6767, 0.8333, 0.6135, 0.7176, 0.6135, 0.7176, 0.6767, 0.6667, 0.6767, 0.6667, 0.6135, 0.7917, 0.6135, 0.7917, 0.6767, 0.75, 0.6767, 0.75, 0.6135, 0.0, 0.0, 0.0, 0.0, 0.0, 0.0, 0.0, 0.0, 0.96, 0.531, 0.96, 0.5541, 0.9167, 0.5541, 0.9167, 0.531, 0.7917, 0.531, 0.7917, 0.5541, 0.75, 0.5541, 0.75, 0.531, 0.7176, 0.531, 0.7176, 0.5541, 0.6667, 0.5541, 0.6667, 0.531, 0.875, 0.531, 0.875, 0.5541, 0.8333, 0.5541, 0.8333, 0.531, 0.6667, 0.531, 0.6667, 0.5541, 0.5833, 0.5541, 0.5833, 0.531, 0.5417, 0.531, 0.5417, 0.5541, 0.5, 0.5541, 0.5, 0.531, 0.9813, 0.531, 0.9813, 0.5541, 0.96, 0.5541, 0.96, 0.531, 0.5333, 1.0, 0.5, 0.6767, 0.5, 0.75, 0.5, 1.0, 0.5625, 1.0, 0.5, 0.6135, 0.5, 0.6767, 0.5333, 1.0, 0.625, 1.0, 0.5, 0.5541, 0.5, 0.6135, 0.5625, 1.0, 0.9813, 0.5541, 0.9813, 0.6135, 0.96, 0.6135, 0.96, 0.5541, 0.96, 0.6135, 0.9813, 0.6135, 0.9813, 0.6767, 0.0, 0.0, 0.6518, 1.0, 0.5, 0.531, 0.5, 0.5541, 0.625, 1.0, 0.5573, 0.531, 0.5573, 0.5541, 0.5417, 0.5541, 0.5417, 0.531, 0.5573, 0.6135, 0.5573, 0.6767, 0.5417, 0.6767, 0.5417, 0.6135, 0.5573, 0.5541, 0.5573, 0.6135, 0.5417, 0.6135, 0.5417, 0.5541, 0.5573, 0.6767, 0.5573, 0.75, 0.5417, 0.75, 0.5417, 0.6767, 0.5833, 0.6767, 0.5833, 0.75, 0.5573, 0.75, 0.5573, 0.6767, 0.5833, 0.5541, 0.5833, 0.6135, 0.5573, 0.6135, 0.5573, 0.5541, 0.5833, 0.6135, 0.5833, 0.6767, 0.5573, 0.6767, 0.5573, 0.6135, 0.5833, 0.531, 0.5833, 0.5541, 0.5573, 0.5541, 0.5573, 0.531, 0.75, 0.531, 0.75, 0.5541, 0.7176, 0.5541, 0.7176, 0.531, 0.75, 0.6135, 0.75, 0.6767, 0.7176, 0.6767, 0.7176, 0.6135, 0.75, 0.5541, 0.75, 0.6135, 0.7176, 0.6135, 0.7176, 0.5541, 0.8333, 0.531, 0.8333, 0.5541, 0.7917, 0.5541, 0.7917, 0.531, 0.8333, 0.6135, 0.8333, 0.6767, 0.7917, 0.6767, 0.7917, 0.6135, 0.8333, 0.5541, 0.8333, 0.6135, 0.7917, 0.6135, 0.7917, 0.5541, 0.8333, 0.6767, 0.8333, 0.75, 0.7917, 0.75, 0.7917, 0.6767, 0.9167, 0.531, 0.9167, 0.5541, 0.875, 0.5541, 0.875, 0.531, 0.9167, 0.6135, 0.9167, 0.6767, 0.875, 0.6767, 0.875, 0.6135, 0.9167, 0.5541, 0.9167, 0.6135, 0.875, 0.6135, 0.875, 0.5541, 0.9167, 0.6767, 0.9167, 0.75, 0.875, 0.75, 0.875, 0.6767, 0.9167, 0.5, 0.9167, 0.531, 0.875, 0.531, 0.875, 0.5, 0.8333, 0.5, 0.8333, 0.531, 0.7917, 0.531, 0.7917, 0.5, 0.75, 0.5, 0.75, 0.531, 0.7176, 0.531, 0.7176, 0.5, 0.5833, 0.5, 0.5833, 0.531, 0.5573, 0.531, 0.5573, 0.5, 0.5573, 0.5, 0.5573, 0.531, 0.5417, 0.531, 0.5417, 0.5, 0.6875, 1.0, 0.5, 0.5, 0.5, 0.531, 0.6518, 1.0, 0.9813, 0.5, 0.9813, 0.531, 0.96, 0.531, 0.96, 0.5, 0.5417, 0.5, 0.5417, 0.531, 0.5, 0.531, 0.5, 0.5, 0.6667, 0.5, 0.6667, 0.531, 0.5833, 0.531, 0.5833, 0.5, 0.875, 0.5, 0.875, 0.531, 0.8333, 0.531, 0.8333, 0.5, 0.7176, 0.5, 0.7176, 0.531, 0.6667, 0.531, 0.6667, 0.5, 0.7917, 0.5, 0.7917, 0.531, 0.75, 0.531, 0.75, 0.5, 0.96, 0.5, 0.96, 0.531, 0.9167, 0.531, 0.9167, 0.5, 0.875, 0.6238, 0.8482, 0.6238, 0.8482, 0.5619, 0.875, 0.5619, 0.6875, 0.6238, 0.6875, 0.6296, 0.6518, 0.6296, 0.6518, 0.6238, 0.875, 0.6238, 0.875, 0.6296, 0.8482, 0.6296, 0.8482, 0.6238, 0.8125, 0.5, 0.8482, 0.5, 0.8482, 0.5, 0.8125, 0.5, 0.875, 0.6238, 0.8482, 0.6238, 0.8482, 0.6238, 0.875, 0.6238, 0.875, 0.5619, 0.8482, 0.5619, 0.8482, 0.5, 0.875, 0.5, 0.8125, 0.5, 0.8482, 0.5, 0.8482, 0.5, 0.8125, 0.5, 0.875, 0.6238, 0.8482, 0.6238, 0.8482, 0.6238, 0.875, 0.6238, 0.875, 0.6238, 0.8482, 0.6238, 0.8482, 0.6238, 0.875, 0.6238, 0.8125, 0.5, 0.8482, 0.5, 0.8482, 0.5, 0.8125, 0.5, 0.6875, 0.5, 0.6518, 0.5, 0.6518, 0.5, 0.6875, 0.5, 0.875, 0.5, 0.8482, 0.5, 0.8482, 0.5, 0.875, 0.5, 0.6875, 0.5, 0.6518, 0.5, 0.6518, 0.5, 0.6875, 0.5, 0.875, 0.5, 0.8482, 0.5, 0.8482, 0.5, 0.875, 0.5, 0.875, 0.5, 0.8482, 0.5, 0.8482, 0.5, 0.875, 0.5, 0.6875, 0.5, 0.6518, 0.5, 0.6518, 0.5, 0.6875, 0.5, 0.6875, 0.5, 0.6518, 0.5, 0.6518, 0.5, 0.6875, 0.5, 0.875, 0.5, 0.8482, 0.5, 0.8482, 0.5, 0.875, 0.5, 0.625, 0.5, 0.6518, 0.5, 0.6518, 0.5, 0.625, 0.5, 0.625, 0.5, 0.6518, 0.5, 0.6518, 0.5, 0.625, 0.5, 0.625, 0.5, 0.6518, 0.5, 0.6518, 0.5, 0.625, 0.5, 0.6875, 0.5, 0.6518, 0.5, 0.6518, 0.5, 0.6875, 0.5, 0.6875, 0.5, 0.6518, 0.5, 0.6518, 0.5, 0.6875, 0.5, 0.875, 0.5, 0.8482, 0.5, 0.8482, 0.5, 0.875, 0.5, 0.6875, 0.5, 0.6518, 0.5, 0.6518, 0.5, 0.6875, 0.5, 0.875, 0.5, 0.8482, 0.5, 0.8482, 0.5, 0.875, 0.5, 0.6875, 0.5, 0.6518, 0.5, 0.6518, 0.5, 0.6875, 0.5, 0.875, 0.5, 0.8482, 0.5, 0.8482, 0.5, 0.875, 0.5, 0.6875, 0.5, 0.6518, 0.5, 0.6518, 0.5, 0.6875, 0.5, 0.875, 0.5, 0.8482, 0.5, 0.8482, 0.5, 0.875, 0.5, 0.6875, 0.5, 0.6518, 0.5, 0.6518, 0.5, 0.6875, 0.5, 0.6875, 0.5, 0.6518, 0.5, 0.6518, 0.5, 0.6875, 0.5, 0.875, 0.5, 0.8482, 0.5, 0.8482, 0.5, 0.875, 0.5, 0.875, 0.5, 0.8482, 0.5, 0.8482, 0.5, 0.875, 0.5, 0.6875, 0.5, 0.6518, 0.5, 0.6518, 0.5, 0.6875, 0.5, 0.875, 0.5, 0.8482, 0.5, 0.8482, 0.5, 0.875, 0.5, 0.625, 0.5, 0.6518, 0.5, 0.6518, 0.5, 0.625, 0.5, 0.875, 0.5, 0.8482, 0.5, 0.8482, 0.5, 0.875, 0.5, 0.875, 0.5, 0.8482, 0.5, 0.8482, 0.5, 0.875, 0.5, 0.6875, 0.5, 0.6518, 0.5, 0.6518, 0.5, 0.6875, 0.5, 0.6875, 0.5, 0.6518, 0.5, 0.6518, 0.5, 0.6875, 0.5, 0.875, 0.5, 0.8482, 0.5, 0.8482, 0.5, 0.875, 0.5, 0.875, 0.5, 0.8482, 0.5, 0.8482, 0.5, 0.875, 0.5, 0.6875, 0.5, 0.6518, 0.5, 0.6518, 0.5, 0.6875, 0.5, 0.6875, 0.5, 0.6518, 0.5, 0.6518, 0.5, 0.6875, 0.5, 0.6875, 0.5, 0.6518, 0.5, 0.6518, 0.5, 0.6875, 0.5, 0.875, 0.5, 0.8482, 0.5, 0.8482, 0.5, 0.875, 0.5, 0.6875, 0.5, 0.6518, 0.5, 0.6518, 0.5, 0.6875, 0.5, 0.875, 0.5, 0.8482, 0.5, 0.8482, 0.5, 0.875, 0.5, 0.6875, 0.5, 0.6518, 0.5, 0.6518, 0.5, 0.6875, 0.5, 0.6875, 0.5, 0.6518, 0.5, 0.6518, 0.5, 0.6875, 0.5, 0.875, 0.5, 0.8482, 0.5, 0.8482, 0.5, 0.875, 0.5, 0.6875, 0.5, 0.6875, 0.6238, 0.6518, 0.6238, 0.6518, 0.5, 0.6875, 0.8642, 0.6875, 0.8915, 0.6518, 0.8915, 0.6518, 0.8642, 0.875, 0.8642, 0.875, 0.8915, 0.8482, 0.8915, 0.8482, 0.8642, 0.6875, 0.75, 0.6875, 0.8642, 0.6518, 0.8642, 0.6518, 0.75, 0.875, 0.75, 0.875, 0.8642, 0.8482, 0.8642, 0.8482, 0.75, 0.875, 0.8915, 0.875, 0.925, 0.8482, 0.925, 0.8482, 0.8915, 0.6875, 0.8915, 0.6875, 0.925, 0.6518, 0.925, 0.6518, 0.8915, 0.875, 0.6296, 0.875, 0.75, 0.8482, 0.75, 0.8482, 0.6296, 0.6875, 0.6296, 0.6875, 0.75, 0.6518, 0.75, 0.6518, 0.6296, 0.6875, 0.9835, 0.6875, 1.0, 0.6518, 1.0, 0.6518, 0.9835, 0.875, 0.9835, 0.875, 1.0, 0.8482, 1.0, 0.8482, 0.9835, 0.75, 0.6767, 0.75, 0.75, 0.75, 0.75, 0.75, 0.6767, 0.7176, 0.6767, 0.75, 0.6767, 0.75, 0.6767, 0.7176, 0.6767, 0.6667, 0.6767, 0.7176, 0.6767, 0.7176, 0.6767, 0.6667, 0.6767, 0.6667, 0.75, 0.6667, 0.6767, 0.6667, 0.6767, 0.6667, 0.75, 0.6667, 0.6767, 0.7176, 0.6767, 0.7176, 0.6767, 0.6667, 0.6767, 0.7176, 0.6767, 0.75, 0.6767, 0.75, 0.6767, 0.7176, 0.6767, 0.75, 0.6767, 0.75, 0.75, 0.75, 0.75, 0.75, 0.6767, 0.6667, 0.75, 0.6667, 0.6767, 0.6667, 0.6767, 0.6667, 0.75, 1.0, 0.5, 1.0, 0.531, 0.9813, 0.531, 0.9813, 0.5, 1.0, 0.6767, 1.0, 0.75, 0.9813, 0.75, 0.9813, 0.6767, 1.0, 0.5541, 1.0, 0.6135, 0.9813, 0.6135, 0.9813, 0.5541, 1.0, 0.6135, 1.0, 0.6767, 0.9813, 0.6767, 0.9813, 0.6135, 1.0, 0.531, 1.0, 0.5541, 0.9813, 0.5541, 0.9813, 0.531, 0.875, 0.925, 0.875, 0.9669, 0.8482, 0.9669, 0.8482, 0.925, 0.6875, 0.925, 0.6875, 0.9669, 0.6518, 0.9669, 0.6518, 0.925, 1.0, 0.925, 1.0, 0.9669, 0.9667, 0.9669, 0.9667, 0.925, 0.5625, 0.925, 0.5625, 0.9669, 0.5333, 0.9669, 0.5333, 0.925, 0.5333, 0.925, 0.5333, 0.9669, 0.5, 0.9669, 0.5, 0.925, 0.625, 0.925, 0.625, 0.9669, 0.5625, 0.9669, 0.5625, 0.925, 0.6518, 0.925, 0.6518, 0.9669, 0.625, 0.9669, 0.625, 0.925, 0.75, 0.925, 0.75, 0.9669, 0.6875, 0.9669, 0.6875, 0.925, 0.8125, 0.925, 0.8125, 0.9669, 0.75, 0.9669, 0.75, 0.925, 0.8482, 0.925, 0.8482, 0.9669, 0.8125, 0.9669, 0.8125, 0.925, 0.9375, 0.925, 0.9375, 0.9669, 0.875, 0.9669, 0.875, 0.925, 0.9667, 0.925, 0.9667, 0.9669, 0.9375, 0.9669, 0.9375, 0.925, 0.875, 0.9669, 0.875, 0.9835, 0.8482, 0.9835, 0.8482, 0.9669, 0.6875, 0.9669, 0.6875, 0.9835, 0.6518, 0.9835, 0.6518, 0.9669, 1.0, 0.9669, 1.0, 0.9835, 0.9667, 0.9835, 0.9667, 0.9669, 0.5625, 0.9669, 0.5625, 0.9835, 0.5333, 0.9835, 0.5333, 0.9669, 0.5333, 0.9669, 0.5333, 0.9835, 0.5, 0.9835, 0.5, 0.9669, 0.625, 0.9669, 0.625, 0.9835, 0.5625, 0.9835, 0.5625, 0.9669, 0.6518, 0.9669, 0.6518, 0.9835, 0.625, 0.9835, 0.625, 0.9669, 0.75, 0.9669, 0.75, 0.9835, 0.6875, 0.9835, 0.6875, 0.9669, 0.8125, 0.9669, 0.8125, 0.9835, 0.75, 0.9835, 0.75, 0.9669, 0.8482, 0.9669, 0.8482, 0.9835, 0.8125, 0.9835, 0.8125, 0.9669, 0.9375, 0.9669, 0.9375, 0.9835, 0.875, 0.9835, 0.875, 0.9669, 0.9667, 0.9669, 0.9667, 0.9835, 0.9375, 0.9835, 0.9375, 0.9669, 0.4907, 0.375, 0.0, 0.0, 0.9813, 0.6767, 0.9813, 0.75, 0.96, 0.5541, 0.96, 0.5541, 0.96, 0.6135, 0.96, 0.6135, 0.96, 0.531, 0.96, 0.531, 0.96, 0.5541, 0.96, 0.5541, 0.96, 0.531, 0.96, 0.531, 0.96, 0.5, 0.0, 0.0, 0.0, 0.0, 0.0, 0.0, 0.0, 0.0, 0.0, 0.0, 0.0, 0.0, 0.0, 0.0, 0.4907, 0.375, 0.9813, 0.6135, 0.9813, 0.6135, 0.9813, 0.6767, 0.9813, 0.6767, 0.9813, 0.5541, 0.9813, 0.5541, 0.9813, 0.6135, 0.9813, 0.6135, 0.9813, 0.531, 0.9813, 0.531, 0.9813, 0.5541, 0.9813, 0.5541, 0.9813, 0.5, 0.9813, 0.531, 0.9813, 0.531, 0.9813, 0.531, 0.9813, 0.6767, 0.9813, 0.75, 0.9813, 0.6767, 0.9813, 0.6767, 0.9813, 0.531, 0.9813, 0.531, 0.9813, 0.5541, 0.9813, 0.5541, 0.9813, 0.5541, 0.9813, 0.5541, 0.9813, 0.6135, 0.9813, 0.6135, 0.9813, 0.6135, 0.9813, 0.6135, 0.9813, 0.6767, 0.9813, 0.6767, 0.75, 0.5, 0.7176, 0.5, 0.7176, 0.5, 0.75, 0.5, 0.8333, 0.5, 0.7917, 0.5, 0.7917, 0.5, 0.8333, 0.5, 0.8333, 0.5, 0.7917, 0.5, 0.7917, 0.5, 0.8333, 0.5, 0.5417, 0.5, 0.5, 0.5, 0.5, 0.5, 0.5417, 0.5, 0.9167, 0.5, 0.875, 0.5, 0.875, 0.5, 0.9167, 0.5, 0.9813, 0.5, 0.96, 0.5, 0.96, 0.5, 0.9813, 0.5, 0.75, 1.0, 0.8125, 1.0, 0.8125, 1.0, 0.75, 1.0, 1.0, 0.5, 0.9813, 0.5, 0.9813, 0.5, 1.0, 0.5, 0.96, 0.5, 0.9167, 0.5, 0.9167, 0.5, 0.96, 0.5, 0.6875, 1.0, 0.75, 1.0, 0.75, 1.0, 0.6875, 1.0, 0.5, 0.5, 0.6875, 1.0, 0.6875, 1.0, 0.5, 0.5, 0.875, 0.5, 0.8333, 0.5, 0.8333, 0.5, 0.875, 0.5, 0.5573, 0.5, 0.5417, 0.5, 0.5417, 0.5, 0.5573, 0.5, 0.7917, 0.5, 0.75, 0.5, 0.75, 0.5, 0.7917, 0.5, 0.5833, 0.5, 0.5573, 0.5, 0.5573, 0.5, 0.5833, 0.5, 0.7176, 0.5, 0.6667, 0.5, 0.6667, 0.5, 0.7176, 0.5, 0.75, 0.5, 0.7176, 0.5, 0.7176, 0.5, 0.75, 0.5, 0.6667, 0.5, 0.5833, 0.5, 0.5833, 0.5, 0.6667, 0.5, 0.7917, 0.5, 0.75, 0.5, 0.75, 0.5, 0.7917, 0.5, 0.5833, 0.5, 0.5573, 0.5, 0.5573, 0.5, 0.5833, 0.5, 0.7176, 0.5, 0.6667, 0.5, 0.6667, 0.5, 0.7176, 0.5, 0.75, 0.5, 0.7176, 0.5, 0.7176, 0.5, 0.75, 0.5, 0.6667, 0.5, 0.5833, 0.5, 0.5833, 0.5, 0.6667, 0.5, 0.8333, 0.5, 0.7917, 0.5, 0.7917, 0.5, 0.8333, 0.5, 0.5417, 0.5, 0.5, 0.5, 0.5, 0.5, 0.5417, 0.5, 0.9167, 0.5, 0.875, 0.5, 0.875, 0.5, 0.9167, 0.5, 0.9813, 0.5, 0.96, 0.5, 0.96, 0.5, 0.9813, 0.5, 0.75, 1.0, 0.8125, 1.0, 0.8125, 1.0, 0.75, 1.0, 1.0, 0.5, 0.9813, 0.5, 0.9813, 0.5, 1.0, 0.5, 0.96, 0.5, 0.9167, 0.5, 0.9167, 0.5, 0.96, 0.5, 0.6875, 1.0, 0.75, 1.0, 0.75, 1.0, 0.6875, 1.0, 0.5, 0.5, 0.6875, 1.0, 0.6875, 1.0, 0.5, 0.5, 0.875, 0.5, 0.8333, 0.5, 0.8333, 0.5, 0.875, 0.5, 0.5573, 0.5, 0.5417, 0.5, 0.5417, 0.5, 0.5573, 0.5, 0.7917, 0.5, 0.75, 0.5, 0.75, 0.5, 0.7917, 0.5, 0.5417, 0.5, 0.5, 0.5, 0.5, 0.5, 0.5417, 0.5, 0.9167, 0.5, 0.875, 0.5, 0.875, 0.5, 0.9167, 0.5, 0.9813, 0.5, 0.96, 0.5, 0.96, 0.5, 0.9813, 0.5, 0.75, 1.0, 0.8125, 1.0, 0.8125, 1.0, 0.75, 1.0, 1.0, 0.5, 0.9813, 0.5, 0.9813, 0.5, 1.0, 0.5, 0.96, 0.5, 0.9167, 0.5, 0.9167, 0.5, 0.96, 0.5, 0.6875, 1.0, 0.75, 1.0, 0.75, 1.0, 0.6875, 1.0, 0.5, 0.5, 0.6875, 1.0, 0.6875, 1.0, 0.5, 0.5, 0.875, 0.5, 0.8333, 0.5, 0.8333, 0.5, 0.875, 0.5, 0.5573, 0.5, 0.5417, 0.5, 0.5417, 0.5, 0.5573, 0.5, 0.7917, 0.5, 0.75, 0.5, 0.75, 0.5, 0.7917, 0.5, 0.5833, 0.5, 0.5573, 0.5, 0.5573, 0.5, 0.5833, 0.5, 0.7176, 0.5, 0.6667, 0.5, 0.6667, 0.5, 0.7176, 0.5, 0.75, 0.5, 0.7176, 0.5, 0.7176, 0.5, 0.75, 0.5, 0.6667, 0.5, 0.5833, 0.5, 0.5833, 0.5, 0.6667, 0.5, 0.8333, 0.5, 0.7917, 0.5, 0.7917, 0.5, 0.8333, 0.5, 0.8333, 0.5, 0.7917, 0.5, 0.7917, 0.5, 0.8333, 0.5, 0.6667, 0.5, 0.5833, 0.5, 0.5833, 0.5, 0.6667, 0.5, 0.75, 0.5, 0.7176, 0.5, 0.7176, 0.5, 0.75, 0.5, 0.7176, 0.5, 0.6667, 0.5, 0.6667, 0.5, 0.7176, 0.5, 0.5833, 0.5, 0.5573, 0.5, 0.5573, 0.5, 0.5833, 0.5, 0.7917, 0.5, 0.75, 0.5, 0.75, 0.5, 0.7917, 0.5, 0.5573, 0.5, 0.5417, 0.5, 0.5417, 0.5, 0.5573, 0.5, 0.875, 0.5, 0.8333, 0.5, 0.8333, 0.5, 0.875, 0.5, 0.5, 0.5, 0.6875, 1.0, 0.6875, 1.0, 0.5, 0.5, 0.6875, 1.0, 0.75, 1.0, 0.75, 1.0, 0.6875, 1.0, 0.96, 0.5, 0.9167, 0.5, 0.9167, 0.5, 0.96, 0.5, 1.0, 0.5, 0.9813, 0.5, 0.9813, 0.5, 1.0, 0.5, 0.75, 1.0, 0.8125, 1.0, 0.8125, 1.0, 0.75, 1.0, 0.9813, 0.5, 0.96, 0.5, 0.96, 0.5, 0.9813, 0.5, 0.9167, 0.5, 0.875, 0.5, 0.875, 0.5, 0.9167, 0.5, 0.5417, 0.5, 0.5, 0.5, 0.5, 0.5, 0.5417, 0.5, 0.7917, 0.5, 0.75, 0.5, 0.75, 0.5, 0.7917, 0.5, 0.5573, 0.5, 0.5417, 0.5, 0.5417, 0.5, 0.5573, 0.5, 0.8333, 0.5, 0.875, 0.5, 0.875, 0.5, 0.8333, 0.5, 0.5, 0.5, 0.6875, 1.0, 0.6875, 1.0, 0.5, 0.5, 0.6875, 1.0, 0.75, 1.0, 0.75, 1.0, 0.6875, 1.0, 0.9813, 0.5, 0.9813, 0.5, 0.9813, 0.5, 0.9813, 0.5, 1.0, 0.5, 0.9813, 0.5, 0.9813, 0.5, 1.0, 0.5, 0.75, 1.0, 0.8125, 1.0, 0.8125, 1.0, 0.75, 1.0, 0.96, 0.5, 0.9167, 0.5, 0.9167, 0.5, 0.96, 0.5, 0.875, 0.5, 0.9167, 0.5, 0.9167, 0.5, 0.875, 0.5, 0.5417, 0.5, 0.5, 0.5, 0.5, 0.5, 0.5417, 0.5, 0.8333, 0.5, 0.7917, 0.5, 0.7917, 0.5, 0.8333, 0.5, 0.6667, 0.5, 0.5833, 0.5, 0.5833, 0.5, 0.6667, 0.5, 0.75, 0.5, 0.7176, 0.5, 0.7176, 0.5, 0.75, 0.5, 0.7176, 0.5, 0.6667, 0.5, 0.6667, 0.5, 0.7176, 0.5, 0.5833, 0.5, 0.5573, 0.5, 0.5573, 0.5, 0.5833, 0.5, 0.7917, 0.5, 0.75, 0.5, 0.75, 0.5, 0.7917, 0.5, 0.5573, 0.5, 0.5417, 0.5, 0.5417, 0.5, 0.5573, 0.5, 0.9167, 0.5, 0.96, 0.5, 0.96, 0.5, 0.9167, 0.5, 0.5, 0.5, 0.6875, 1.0, 0.6875, 1.0, 0.5, 0.5, 0.6875, 1.0, 0.75, 1.0, 0.75, 1.0, 0.6875, 1.0, 0.96, 0.5, 0.9813, 0.5, 0.9813, 0.5, 0.96, 0.5, 1.0, 0.5, 0.9813, 0.5, 0.9813, 0.5, 1.0, 0.5, 0.75, 1.0, 0.8125, 1.0, 0.8125, 1.0, 0.75, 1.0, 0.8333, 0.5, 0.8333, 0.5, 0.8333, 0.5, 0.8333, 0.5, 0.875, 0.5, 0.8333, 0.5, 0.8333, 0.5, 0.875, 0.5, 0.5417, 0.5, 0.5, 0.5, 0.5, 0.5, 0.5417, 0.5, 0.8333, 0.5, 0.7917, 0.5, 0.7917, 0.5, 0.8333, 0.5, 0.6667, 0.5, 0.5833, 0.5, 0.5833, 0.5, 0.6667, 0.5, 0.75, 0.5, 0.7176, 0.5, 0.7176, 0.5, 0.75, 0.5, 0.7176, 0.5, 0.6667, 0.5, 0.6667, 0.5, 0.7176, 0.5, 0.5833, 0.5, 0.5573, 0.5, 0.5573, 0.5, 0.5833, 0.5, 0.8333, 0.5, 0.8333, 0.5, 0.8333, 0.5, 0.8333, 0.5, 0.9813, 0.5, 0.96, 0.5, 0.96, 0.5, 0.9813, 0.5, 0.9813, 0.5, 0.9813, 0.5, 0.9813, 0.5, 0.9813, 0.5, 0.9167, 0.5, 0.875, 0.5, 0.875, 0.5, 0.9167, 0.5, 0.9167, 0.5, 0.875, 0.5, 0.875, 0.5, 0.9167, 0.5, 0.96, 0.5, 0.9167, 0.5, 0.9167, 0.5, 0.96, 0.5, 0.8333, 0.5, 0.875, 0.5, 0.875, 0.5, 0.8333, 0.5, 0.9813, 0.5, 0.9813, 0.5, 0.9813, 0.5, 0.9813, 0.5, 0.9813, 0.5, 0.9813, 0.5, 0.9813, 0.5, 0.9813, 0.5, 0.8333, 0.5, 0.8333, 0.5, 0.8333, 0.5, 0.8333, 0.5, 0.9167, 0.5, 0.96, 0.5, 0.96, 0.5, 0.9167, 0.5, 0.96, 0.5, 0.9813, 0.5, 0.9813, 0.5, 0.96, 0.5, 0.875, 0.5, 0.8333, 0.5, 0.8333, 0.5, 0.875, 0.5, 0.8333, 0.5, 0.8333, 0.5, 0.8333, 0.5, 0.8333, 0.5, 0.9813, 0.5, 0.96, 0.5, 0.96, 0.5, 0.9813, 0.5, 0.875, 0.5, 0.9167, 0.5, 0.9167, 0.5, 0.875, 0.5, 0.9018, 0.5, 0.8333, 0.5, 0.8333, 0.5, 0.9018, 0.5, 0.9018, 0.5, 0.8333, 0.5, 0.8333, 0.5, 0.9018, 0.5, 0.9018, 0.5, 0.9143, 0.5, 0.875, 0.5, 0.8333, 0.5, 0.9018, 0.5, 0.9143, 0.5, 0.96, 0.5, 0.9813, 0.5, 0.8333, 0.5, 0.875, 0.5, 0.9143, 0.5, 0.9018, 0.5, 0.9813, 0.5, 0.96, 0.5, 0.9143, 0.5, 0.9018, 0.5, 0.9813, 0.5, 0.9018, 0.5, 0.9018, 0.5, 0.9813, 0.5, 0.9813, 0.5, 0.9018, 0.5, 0.9018, 0.5, 0.9813, 0.5, 0.875, 0.5, 0.8333, 0.5, 0.8333, 0.5, 0.875, 0.5, 0.9167, 0.5, 0.875, 0.5, 0.875, 0.5, 0.9167, 0.5, 0.96, 0.5, 0.9167, 0.5, 0.9167, 0.5, 0.96, 0.5, 0.9813, 0.5, 0.96, 0.5, 0.96, 0.5, 0.9813, 0.5, 1.0, 0.5, 0.9813, 0.5, 0.9813, 0.5, 1.0, 0.5, 0.75, 1.0, 1.0, 0.5, 0.8125, 1.0, 0.75, 1.0, 0.6875, 1.0, 0.75, 1.0, 0.75, 1.0, 0.6875, 1.0, 0.5, 0.5, 0.6875, 1.0, 0.6875, 1.0, 0.5, 0.5, 0.5417, 0.5, 0.5, 0.5, 0.5, 0.5, 0.5417, 0.5, 0.5573, 0.5, 0.5417, 0.5, 0.5417, 0.5, 0.5573, 0.5, 0.5833, 0.5, 0.5573, 0.5, 0.5573, 0.5, 0.5833, 0.5, 0.6667, 0.5, 0.5833, 0.5, 0.5833, 0.5, 0.6667, 0.5, 0.7176, 0.5, 0.6667, 0.5, 0.6667, 0.5, 0.7176, 0.5])
me_cylinder.update()

# ---- objects
ob_front = bpy.data.objects.new('Front', None)
ob_side = bpy.data.objects.new('Side', None)
ob_cylinder = bpy.data.objects.new('Cylinder', me_cylinder)

# ---- transforms, parenting, visibility, modifiers, constraints
ob_front.location = (0.4157, 1.151, 0.7934)
ob_front.rotation_euler = (1.571, -0.0, -0.0)
ob_front.scale = (0.443, 0.443, 0.443)
ob_front.empty_display_type = 'IMAGE'
ob_front.empty_display_size = 5.0
ob_side.location = (-2.934, -0.538, 0.7879)
ob_side.rotation_euler = (1.571, -0.0, 1.571)
ob_side.scale = (0.443, 0.443, 0.443)
ob_side.empty_display_type = 'IMAGE'
ob_side.empty_display_size = 5.0
ob_cylinder.location = (1.424e-05, 0.02453, 1.065)
ob_cylinder.scale = (0.1093, 0.1093, 0.1093)
_m = ob_cylinder.modifiers.new('Mirror', 'MIRROR')
_m.use_clip = True
_m = ob_cylinder.modifiers.new('Subdivision', 'SUBSURF')

# ---- collection membership
col_reference_images.objects.link(ob_front)
col_reference_images.objects.link(ob_side)
col_mesh.objects.link(ob_cylinder)

# ---- scene / render settings (as saved in the file)
scene.frame_start = 1; scene.frame_end = 250; scene.frame_set(1)
scene.render.engine = 'BLENDER_EEVEE_NEXT'
scene.render.bake_bias = 0.0
scene.render.bake_samples = 0
scene.cycles.sampling_pattern = 'TABULATED_SOBOL'
scene.eevee.use_volume_custom_range = False
bpy.context.view_layer.update()

# ---- added for rendering (the .blend has no active camera and no usable light): camera, sun
cam_auto = bpy.data.cameras.new('AutoCamera')
cam_auto.lens = 50.0
cam_auto.sensor_width = 36.0
cam_auto.clip_end = 1000.0
ob_auto_camera = bpy.data.objects.new('AutoCamera', cam_auto)
scene.collection.objects.link(ob_auto_camera)
ob_auto_camera.location = (1.45616, -1.71432, 1.91799)
ob_auto_camera.rotation_euler = (1.09748, -7.21219e-08, 0.694738)
scene.camera = ob_auto_camera
light_auto_sun = bpy.data.lights.new('AutoSun', 'SUN')
light_auto_sun.energy = 3.0
light_auto_sun.angle = 0.0523599
ob_auto_sun = bpy.data.objects.new('AutoSun', light_auto_sun)
scene.collection.objects.link(ob_auto_sun)
ob_auto_sun.rotation_euler = (0.872665, 0.174533, 0.523599)
bpy.context.view_layer.update()
